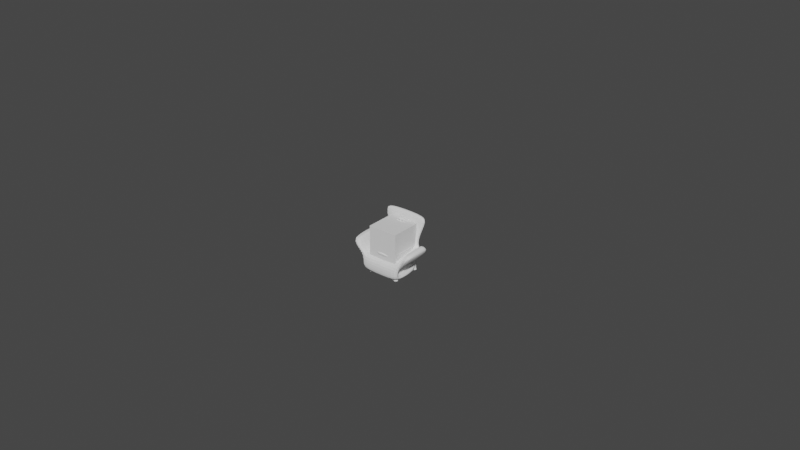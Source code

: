 # Source: Nino_ch05_chairs.blend  (saved by Blender 3.0.42; exported with 4.5.12 LTS)
import bpy
from mathutils import Matrix  # noqa: F401  (used for matrix-valued properties, if any)

bpy.ops.wm.read_factory_settings(use_empty=True)
scene = bpy.context.scene
scene.name = 'Scene'

# ---- collections
col_guides = bpy.data.collections.new('Guides'); scene.collection.children.link(col_guides)
col_deck_chair = bpy.data.collections.new('Deck Chair'); scene.collection.children.link(col_deck_chair)
col_bar_stool = bpy.data.collections.new('Bar Stool'); scene.collection.children.link(col_bar_stool)
col_coffee_chair = bpy.data.collections.new('Coffee Chair'); scene.collection.children.link(col_coffee_chair)
col_ventilated_chair = bpy.data.collections.new('Ventilated Chair'); scene.collection.children.link(col_ventilated_chair)
col_lounge_chair = bpy.data.collections.new('Lounge Chair'); scene.collection.children.link(col_lounge_chair)

# ---- node groups
ng_auto_smooth = bpy.data.node_groups.new('Auto Smooth', 'GeometryNodeTree')
_s = ng_auto_smooth.interface.new_socket(name='Geometry', in_out='OUTPUT', socket_type='NodeSocketGeometry')
_s = ng_auto_smooth.interface.new_socket(name='Geometry', in_out='INPUT', socket_type='NodeSocketGeometry')
_s = ng_auto_smooth.interface.new_socket(name='Angle', in_out='INPUT', socket_type='NodeSocketFloat')
_s.subtype = 'ANGLE'
_s.min_value = 0.0
_s.max_value = 3.142
ng_auto_smooth.is_modifier = True
_N = ng_auto_smooth.nodes; _L = ng_auto_smooth.links
n0 = _N.new('NodeGroupOutput'); n0.name = 'Group Output'; n0.location = (480, -100)
n1 = _N.new('NodeGroupInput'); n1.name = 'Group Input'; n1.location = (-420, -300)
n2 = _N.new('NodeGroupInput'); n2.name = 'Group Input.001'; n2.location = (-60, -100)
n3 = _N.new('GeometryNodeSetShadeSmooth'); n3.name = 'Set Shade Smooth'; n3.location = (120, -100)
n3.domain = 'EDGE'
n4 = _N.new('GeometryNodeSetShadeSmooth'); n4.name = 'Set Shade Smooth.001'; n4.location = (300, -100)
n5 = _N.new('GeometryNodeInputMeshEdgeAngle'); n5.name = 'Edge Angle'; n5.location = (-420, -220)
n6 = _N.new('GeometryNodeInputEdgeSmooth'); n6.name = 'Is Edge Smooth'; n6.location = (-60, -160)
n7 = _N.new('GeometryNodeInputShadeSmooth'); n7.name = 'Is Face Smooth'; n7.location = (-240, -340)
n8 = _N.new('FunctionNodeBooleanMath'); n8.name = 'Boolean Math'; n8.location = (-60, -220)
n9 = _N.new('FunctionNodeCompare'); n9.name = 'Compare'; n9.location = (-240, -180)
n9.operation = 'LESS_EQUAL'
_L.new(n5.outputs[0], n9.inputs[0])
_L.new(n4.outputs[0], n0.inputs[0])
_L.new(n1.outputs[1], n9.inputs[1])
_L.new(n9.outputs[0], n8.inputs[0])
_L.new(n7.outputs[0], n8.inputs[1])
_L.new(n2.outputs[0], n3.inputs[0])
_L.new(n6.outputs[0], n3.inputs[1])
_L.new(n3.outputs[0], n4.inputs[0])
_L.new(n8.outputs[0], n3.inputs[2])
n0.is_active_output = True

# ---- world
world_world = bpy.data.worlds.new('World'); scene.world = world_world
world_world.use_nodes = True; world_world.node_tree.nodes.clear()
_N = world_world.node_tree.nodes; _L = world_world.node_tree.links
n0 = _N.new('ShaderNodeOutputWorld'); n0.name = 'World Output'; n0.location = (300, 300)
n1 = _N.new('ShaderNodeBackground'); n1.name = 'Background'; n1.location = (10, 300)
n1.inputs[0].default_value = (0.05088, 0.05088, 0.05088, 1.0)
_L.new(n1.outputs[0], n0.inputs[0])
n0.is_active_output = True
world_world.color = (0.05088, 0.05088, 0.05088)
world_world.use_sun_shadow = False
world_world.sun_shadow_jitter_overblur = 0.0

# ---- meshes
me_cube_023 = bpy.data.meshes.new('Cube.023')
me_cube_023.from_pydata([(-0.225, -0.225, 0.0), (-0.225, -0.225, 0.7), (-0.225, 0.225, 0.0), (-0.225, 0.225, 0.7), (0.225, -0.225, 0.0), (0.225, -0.225, 0.7), (0.225, 0.225, 0.0), (0.225, 0.225, 0.7)], [], [(0, 1, 3, 2), (2, 3, 7, 6), (6, 7, 5, 4), (4, 5, 1, 0), (2, 6, 4, 0), (7, 3, 1, 5)])
_uv = me_cube_023.uv_layers.new(name='UVMap')
_uv.uv.foreach_set('vector', [0.375, 0.0, 0.625, 0.0, 0.625, 0.25, 0.375, 0.25, 0.375, 0.25, 0.625, 0.25, 0.625, 0.5, 0.375, 0.5, 0.375, 0.5, 0.625, 0.5, 0.625, 0.75, 0.375, 0.75, 0.375, 0.75, 0.625, 0.75, 0.625, 1.0, 0.375, 1.0, 0.125, 0.5, 0.375, 0.5, 0.375, 0.75, 0.125, 0.75, 0.625, 0.5, 0.875, 0.5, 0.875, 0.75, 0.625, 0.75])
me_cube_023.use_remesh_fix_poles = True
me_cube_023.use_remesh_preserve_attributes = False
me_cube_023.update()
me_cylinder_005 = bpy.data.meshes.new('Cylinder.005')
me_cylinder_005.from_pydata([(0.02, -0.03, -1.51e-09), (-0.02, -0.02001, 1.626e-09), (0.02, -0.02942, -0.005853), (-0.02, -0.01963, -0.003904), (0.02, -0.02772, -0.01148), (-0.02, -0.01849, -0.007657), (0.02, -0.02494, -0.01667), (-0.02, -0.01664, -0.01112), (0.02, -0.02121, -0.02121), (-0.02, -0.01415, -0.01415), (0.02, -0.01667, -0.02494), (-0.02, -0.01112, -0.01664), (0.02, -0.01148, -0.02772), (-0.02, -0.007658, -0.01849), (0.02, -0.005853, -0.02942), (-0.02, -0.003904, -0.01963), (0.02, 7.828e-09, -0.03), (-0.02, -5.545e-09, -0.02001), (0.02, 0.005853, -0.02942), (-0.02, 0.003904, -0.01963), (0.02, 0.01148, -0.02772), (-0.02, 0.007657, -0.01849), (0.02, 0.01667, -0.02494), (-0.02, 0.01112, -0.01664), (0.02, 0.02121, -0.02121), (-0.02, 0.01415, -0.01415), (0.02, 0.02494, -0.01667), (-0.02, 0.01664, -0.01112), (0.02, 0.02772, -0.01148), (-0.02, 0.01849, -0.007657), (0.02, 0.02942, -0.005853), (-0.02, 0.01963, -0.003904), (0.02, 0.03, 1.113e-09), (-0.02, 0.02001, 3.376e-09), (0.02, 0.02942, 0.005853), (-0.02, 0.01963, 0.003904), (0.02, 0.02772, 0.01148), (-0.02, 0.01849, 0.007657), (0.02, 0.02494, 0.01667), (-0.02, 0.01664, 0.01112), (0.02, 0.02121, 0.02121), (-0.02, 0.01415, 0.01415), (0.02, 0.01667, 0.02494), (-0.02, 0.01112, 0.01664), (0.02, 0.01148, 0.02772), (-0.02, 0.007657, 0.01849), (0.02, 0.005853, 0.02942), (-0.02, 0.003904, 0.01963), (0.02, 6.159e-09, 0.03), (-0.02, -6.659e-09, 0.02001), (0.02, -0.005853, 0.02942), (-0.02, -0.003904, 0.01963), (0.02, -0.01148, 0.02772), (-0.02, -0.007658, 0.01849), (0.02, -0.01667, 0.02494), (-0.02, -0.01112, 0.01664), (0.02, -0.02121, 0.02121), (-0.02, -0.01415, 0.01415), (0.02, -0.02494, 0.01667), (-0.02, -0.01664, 0.01112), (0.02, -0.02772, 0.01148), (-0.02, -0.01849, 0.007657), (0.02, -0.02942, 0.005853), (-0.02, -0.01963, 0.003904)], [], [(0, 1, 3, 2), (2, 3, 5, 4), (4, 5, 7, 6), (6, 7, 9, 8), (8, 9, 11, 10), (10, 11, 13, 12), (12, 13, 15, 14), (14, 15, 17, 16), (16, 17, 19, 18), (18, 19, 21, 20), (20, 21, 23, 22), (22, 23, 25, 24), (24, 25, 27, 26), (26, 27, 29, 28), (28, 29, 31, 30), (30, 31, 33, 32), (32, 33, 35, 34), (34, 35, 37, 36), (36, 37, 39, 38), (38, 39, 41, 40), (40, 41, 43, 42), (42, 43, 45, 44), (44, 45, 47, 46), (46, 47, 49, 48), (48, 49, 51, 50), (50, 51, 53, 52), (52, 53, 55, 54), (54, 55, 57, 56), (56, 57, 59, 58), (58, 59, 61, 60), (3, 1, 63, 61, 59, 57, 55, 53, 51, 49, 47, 45, 43, 41, 39, 37, 35, 33, 31, 29, 27, 25, 23, 21, 19, 17, 15, 13, 11, 9, 7, 5), (60, 61, 63, 62), (62, 63, 1, 0), (0, 2, 4, 6, 8, 10, 12, 14, 16, 18, 20, 22, 24, 26, 28, 30, 32, 34, 36, 38, 40, 42, 44, 46, 48, 50, 52, 54, 56, 58, 60, 62)])
_uv = me_cylinder_005.uv_layers.new(name='UVMap')
_uv.uv.foreach_set('vector', [1.0, 0.5, 1.0, 1.0, 0.9688, 1.0, 0.9688, 0.5, 0.9688, 0.5, 0.9688, 1.0, 0.9375, 1.0, 0.9375, 0.5, 0.9375, 0.5, 0.9375, 1.0, 0.9062, 1.0, 0.9062, 0.5, 0.9062, 0.5, 0.9062, 1.0, 0.875, 1.0, 0.875, 0.5, 0.875, 0.5, 0.875, 1.0, 0.8438, 1.0, 0.8438, 0.5, 0.8438, 0.5, 0.8438, 1.0, 0.8125, 1.0, 0.8125, 0.5, 0.8125, 0.5, 0.8125, 1.0, 0.7812, 1.0, 0.7812, 0.5, 0.7812, 0.5, 0.7812, 1.0, 0.75, 1.0, 0.75, 0.5, 0.75, 0.5, 0.75, 1.0, 0.7188, 1.0, 0.7188, 0.5, 0.7188, 0.5, 0.7188, 1.0, 0.6875, 1.0, 0.6875, 0.5, 0.6875, 0.5, 0.6875, 1.0, 0.6562, 1.0, 0.6562, 0.5, 0.6562, 0.5, 0.6562, 1.0, 0.625, 1.0, 0.625, 0.5, 0.625, 0.5, 0.625, 1.0, 0.5938, 1.0, 0.5938, 0.5, 0.5938, 0.5, 0.5938, 1.0, 0.5625, 1.0, 0.5625, 0.5, 0.5625, 0.5, 0.5625, 1.0, 0.5312, 1.0, 0.5312, 0.5, 0.5312, 0.5, 0.5312, 1.0, 0.5, 1.0, 0.5, 0.5, 0.5, 0.5, 0.5, 1.0, 0.4688, 1.0, 0.4688, 0.5, 0.4688, 0.5, 0.4688, 1.0, 0.4375, 1.0, 0.4375, 0.5, 0.4375, 0.5, 0.4375, 1.0, 0.4062, 1.0, 0.4062, 0.5, 0.4062, 0.5, 0.4062, 1.0, 0.375, 1.0, 0.375, 0.5, 0.375, 0.5, 0.375, 1.0, 0.3438, 1.0, 0.3438, 0.5, 0.3438, 0.5, 0.3438, 1.0, 0.3125, 1.0, 0.3125, 0.5, 0.3125, 0.5, 0.3125, 1.0, 0.2812, 1.0, 0.2812, 0.5, 0.2812, 0.5, 0.2812, 1.0, 0.25, 1.0, 0.25, 0.5, 0.25, 0.5, 0.25, 1.0, 0.2188, 1.0, 0.2188, 0.5, 0.2188, 0.5, 0.2188, 1.0, 0.1875, 1.0, 0.1875, 0.5, 0.1875, 0.5, 0.1875, 1.0, 0.1562, 1.0, 0.1562, 0.5, 0.1562, 0.5, 0.1562, 1.0, 0.125, 1.0, 0.125, 0.5, 0.125, 0.5, 0.125, 1.0, 0.09375, 1.0, 0.09375, 0.5, 0.09375, 0.5, 0.09375, 1.0, 0.0625, 1.0, 0.0625, 0.5, 0.2968, 0.4854, 0.25, 0.49, 0.2032, 0.4854, 0.1582, 0.4717, 0.1167, 0.4496, 0.08029, 0.4197, 0.05045, 0.3833, 0.02827, 0.3418, 0.01461, 0.2968, 0.01, 0.25, 0.01461, 0.2032, 0.02827, 0.1582, 0.05045, 0.1167, 0.08029, 0.08029, 0.1167, 0.05045, 0.1582, 0.02827, 0.2032, 0.01461, 0.25, 0.01, 0.2968, 0.01461, 0.3418, 0.02827, 0.3833, 0.05045, 0.4197, 0.08029, 0.4496, 0.1167, 0.4717, 0.1582, 0.4854, 0.2032, 0.49, 0.25, 0.4854, 0.2968, 0.4717, 0.3418, 0.4496, 0.3833, 0.4197, 0.4197, 0.3833, 0.4496, 0.3418, 0.4717, 0.0625, 0.5, 0.0625, 1.0, 0.03125, 1.0, 0.03125, 0.5, 0.03125, 0.5, 0.03125, 1.0, 0.0, 1.0, 0.0, 0.5, 0.75, 0.49, 0.7968, 0.4854, 0.8418, 0.4717, 0.8833, 0.4496, 0.9197, 0.4197, 0.9496, 0.3833, 0.9717, 0.3418, 0.9854, 0.2968, 0.99, 0.25, 0.9854, 0.2032, 0.9717, 0.1582, 0.9496, 0.1167, 0.9197, 0.08029, 0.8833, 0.05045, 0.8418, 0.02827, 0.7968, 0.01461, 0.75, 0.01, 0.7032, 0.01461, 0.6582, 0.02827, 0.6167, 0.05045, 0.5803, 0.08029, 0.5504, 0.1167, 0.5283, 0.1582, 0.5146, 0.2032, 0.51, 0.25, 0.5146, 0.2968, 0.5283, 0.3418, 0.5504, 0.3833, 0.5803, 0.4197, 0.6167, 0.4496, 0.6582, 0.4717, 0.7032, 0.4854])
me_cylinder_005.use_remesh_fix_poles = True
me_cylinder_005.use_remesh_preserve_attributes = False
me_cylinder_005.update()
me_cylinder_002 = bpy.data.meshes.new('Cylinder.002')
me_cylinder_002.from_pydata([(-0.01737, 0.02442, -3.775e-10), (-0.007366, 0.02442, 3.775e-10), (-0.01737, 0.02403, -0.003902), (-0.007366, 0.02403, -0.003902), (-0.01737, 0.02289, -0.007654), (-0.007366, 0.02289, -0.007654), (-0.01737, 0.02105, -0.01111), (-0.007366, 0.02105, -0.01111), (-0.01737, 0.01856, -0.01414), (-0.007366, 0.01856, -0.01414), (-0.01737, 0.01553, -0.01663), (-0.007366, 0.01553, -0.01663), (-0.01737, 0.01207, -0.01848), (-0.007366, 0.01207, -0.01848), (-0.01737, 0.008318, -0.01962), (-0.007366, 0.008318, -0.01962), (-0.01737, 0.004416, -0.02), (-0.007366, 0.004416, -0.02), (-0.01737, 0.0005147, -0.01962), (-0.007366, 0.0005147, -0.01962), (-0.01737, -0.003237, -0.01848), (-0.007366, -0.003237, -0.01848), (-0.01737, -0.006695, -0.01663), (-0.007366, -0.006695, -0.01663), (-0.01737, -0.009726, -0.01414), (-0.007366, -0.009726, -0.01414), (-0.01737, -0.01221, -0.01111), (-0.007366, -0.01221, -0.01111), (-0.01737, -0.01406, -0.007654), (-0.007366, -0.01406, -0.007654), (-0.01737, -0.0152, -0.003902), (-0.007366, -0.0152, -0.003902), (-0.01737, -0.01558, 1.371e-09), (-0.007366, -0.01558, 2.126e-09), (-0.01737, -0.0152, 0.003902), (-0.007366, -0.0152, 0.003902), (-0.01737, -0.01406, 0.007654), (-0.007366, -0.01406, 0.007654), (-0.01737, -0.01221, 0.01111), (-0.007366, -0.01221, 0.01111), (-0.01737, -0.009726, 0.01414), (-0.007366, -0.009726, 0.01414), (-0.01737, -0.006695, 0.01663), (-0.007366, -0.006695, 0.01663), (-0.01737, -0.003237, 0.01848), (-0.007366, -0.003237, 0.01848), (-0.01737, 0.0005147, 0.01962), (-0.007366, 0.0005147, 0.01962), (-0.01737, 0.004416, 0.02), (-0.007366, 0.004416, 0.02), (-0.01737, 0.008318, 0.01962), (-0.007366, 0.008318, 0.01962), (-0.01737, 0.01207, 0.01848), (-0.007366, 0.01207, 0.01848), (-0.01737, 0.01553, 0.01663), (-0.007366, 0.01553, 0.01663), (-0.01737, 0.01856, 0.01414), (-0.007366, 0.01856, 0.01414), (-0.01737, 0.02105, 0.01111), (-0.007366, 0.02105, 0.01111), (-0.01737, 0.02289, 0.007654), (-0.007366, 0.02289, 0.007654), (-0.01737, 0.02403, 0.003902), (-0.007366, 0.02403, 0.003902)], [], [(0, 1, 3, 2), (2, 3, 5, 4), (4, 5, 7, 6), (6, 7, 9, 8), (8, 9, 11, 10), (10, 11, 13, 12), (12, 13, 15, 14), (14, 15, 17, 16), (16, 17, 19, 18), (18, 19, 21, 20), (20, 21, 23, 22), (22, 23, 25, 24), (24, 25, 27, 26), (26, 27, 29, 28), (28, 29, 31, 30), (30, 31, 33, 32), (32, 33, 35, 34), (34, 35, 37, 36), (36, 37, 39, 38), (38, 39, 41, 40), (40, 41, 43, 42), (42, 43, 45, 44), (44, 45, 47, 46), (46, 47, 49, 48), (48, 49, 51, 50), (50, 51, 53, 52), (52, 53, 55, 54), (54, 55, 57, 56), (56, 57, 59, 58), (58, 59, 61, 60), (60, 61, 63, 62), (62, 63, 1, 0)])
_uv = me_cylinder_002.uv_layers.new(name='UVMap')
_uv.uv.foreach_set('vector', [1.0, 0.0, 1.0, 1.0, 0.9688, 1.0, 0.9688, 0.0, 0.9688, 0.0, 0.9688, 1.0, 0.9375, 1.0, 0.9375, 0.0, 0.9375, 0.0, 0.9375, 1.0, 0.9062, 1.0, 0.9062, 0.0, 0.9062, 0.0, 0.9062, 1.0, 0.875, 1.0, 0.875, 0.0, 0.875, 0.0, 0.875, 1.0, 0.8438, 1.0, 0.8438, 0.0, 0.8438, 0.0, 0.8438, 1.0, 0.8125, 1.0, 0.8125, 0.0, 0.8125, 0.0, 0.8125, 1.0, 0.7812, 1.0, 0.7812, 0.0, 0.7812, 0.0, 0.7812, 1.0, 0.75, 1.0, 0.75, 0.0, 0.75, 0.0, 0.75, 1.0, 0.7188, 1.0, 0.7188, 0.0, 0.7188, 0.0, 0.7188, 1.0, 0.6875, 1.0, 0.6875, 0.0, 0.6875, 0.0, 0.6875, 1.0, 0.6562, 1.0, 0.6562, 0.0, 0.6562, 0.0, 0.6562, 1.0, 0.625, 1.0, 0.625, 0.0, 0.625, 0.0, 0.625, 1.0, 0.5938, 1.0, 0.5938, 0.0, 0.5938, 0.0, 0.5938, 1.0, 0.5625, 1.0, 0.5625, 0.0, 0.5625, 0.0, 0.5625, 1.0, 0.5312, 1.0, 0.5312, 0.0, 0.5312, 0.0, 0.5312, 1.0, 0.5, 1.0, 0.5, 0.0, 0.5, 0.0, 0.5, 1.0, 0.4688, 1.0, 0.4688, 0.0, 0.4688, 0.0, 0.4688, 1.0, 0.4375, 1.0, 0.4375, 0.0, 0.4375, 0.0, 0.4375, 1.0, 0.4062, 1.0, 0.4062, 0.0, 0.4062, 0.0, 0.4062, 1.0, 0.375, 1.0, 0.375, 0.0, 0.375, 0.0, 0.375, 1.0, 0.3438, 1.0, 0.3438, 0.0, 0.3438, 0.0, 0.3438, 1.0, 0.3125, 1.0, 0.3125, 0.0, 0.3125, 0.0, 0.3125, 1.0, 0.2812, 1.0, 0.2812, 0.0, 0.2812, 0.0, 0.2812, 1.0, 0.25, 1.0, 0.25, 0.0, 0.25, 0.0, 0.25, 1.0, 0.2188, 1.0, 0.2188, 0.0, 0.2188, 0.0, 0.2188, 1.0, 0.1875, 1.0, 0.1875, 0.0, 0.1875, 0.0, 0.1875, 1.0, 0.1562, 1.0, 0.1562, 0.0, 0.1562, 0.0, 0.1562, 1.0, 0.125, 1.0, 0.125, 0.0, 0.125, 0.0, 0.125, 1.0, 0.09375, 1.0, 0.09375, 0.0, 0.09375, 0.0, 0.09375, 1.0, 0.0625, 1.0, 0.0625, 0.0, 0.0625, 0.0, 0.0625, 1.0, 0.03125, 1.0, 0.03125, 0.0, 0.03125, 0.0, 0.03125, 1.0, 0.0, 1.0, 0.0, 0.0])
me_cylinder_002.use_remesh_fix_poles = True
me_cylinder_002.use_remesh_preserve_attributes = False
me_cylinder_002.update()
me_cylinder_004 = bpy.data.meshes.new('Cylinder.004')
me_cylinder_004.from_pydata([(-0.005, 0.02, 2.186e-10), (0.005, 0.02, -2.186e-10), (-0.005, 0.01962, -0.003902), (0.005, 0.01962, -0.003902), (-0.005, 0.01848, -0.007654), (0.005, 0.01848, -0.007654), (-0.005, 0.01663, -0.01111), (0.005, 0.01663, -0.01111), (-0.005, 0.01414, -0.01414), (0.005, 0.01414, -0.01414), (-0.005, 0.01111, -0.01663), (0.005, 0.01111, -0.01663), (-0.005, 0.007654, -0.01848), (0.005, 0.007654, -0.01848), (-0.005, 0.003902, -0.01962), (0.005, 0.003902, -0.01962), (-0.005, -8.742e-10, -0.02), (0.005, -8.742e-10, -0.02), (-0.005, -0.003902, -0.01962), (0.005, -0.003902, -0.01962), (-0.005, -0.007654, -0.01848), (0.005, -0.007654, -0.01848), (-0.005, -0.01111, -0.01663), (0.005, -0.01111, -0.01663), (-0.005, -0.01414, -0.01414), (0.005, -0.01414, -0.01414), (-0.005, -0.01663, -0.01111), (0.005, -0.01663, -0.01111), (-0.005, -0.01848, -0.007654), (0.005, -0.01848, -0.007654), (-0.005, -0.01962, -0.003902), (0.005, -0.01962, -0.003902), (-0.005, -0.02, 1.967e-09), (0.005, -0.02, 1.53e-09), (-0.005, -0.01962, 0.003902), (0.005, -0.01962, 0.003902), (-0.005, -0.01848, 0.007654), (0.005, -0.01848, 0.007654), (-0.005, -0.01663, 0.01111), (0.005, -0.01663, 0.01111), (-0.005, -0.01414, 0.01414), (0.005, -0.01414, 0.01414), (-0.005, -0.01111, 0.01663), (0.005, -0.01111, 0.01663), (-0.005, -0.007654, 0.01848), (0.005, -0.007654, 0.01848), (-0.005, -0.003902, 0.01962), (0.005, -0.003902, 0.01962), (-0.005, 2.385e-10, 0.02), (0.005, 2.385e-10, 0.02), (-0.005, 0.003902, 0.01962), (0.005, 0.003902, 0.01962), (-0.005, 0.007654, 0.01848), (0.005, 0.007654, 0.01848), (-0.005, 0.01111, 0.01663), (0.005, 0.01111, 0.01663), (-0.005, 0.01414, 0.01414), (0.005, 0.01414, 0.01414), (-0.005, 0.01663, 0.01111), (0.005, 0.01663, 0.01111), (-0.005, 0.01848, 0.007654), (0.005, 0.01848, 0.007654), (-0.005, 0.01962, 0.003902), (0.005, 0.01962, 0.003902)], [], [(0, 1, 3, 2), (2, 3, 5, 4), (4, 5, 7, 6), (6, 7, 9, 8), (8, 9, 11, 10), (10, 11, 13, 12), (12, 13, 15, 14), (14, 15, 17, 16), (16, 17, 19, 18), (18, 19, 21, 20), (20, 21, 23, 22), (22, 23, 25, 24), (24, 25, 27, 26), (26, 27, 29, 28), (28, 29, 31, 30), (30, 31, 33, 32), (32, 33, 35, 34), (34, 35, 37, 36), (36, 37, 39, 38), (38, 39, 41, 40), (40, 41, 43, 42), (42, 43, 45, 44), (44, 45, 47, 46), (46, 47, 49, 48), (48, 49, 51, 50), (50, 51, 53, 52), (52, 53, 55, 54), (54, 55, 57, 56), (56, 57, 59, 58), (58, 59, 61, 60), (60, 61, 63, 62), (62, 63, 1, 0)])
_uv = me_cylinder_004.uv_layers.new(name='UVMap')
_uv.uv.foreach_set('vector', [1.0, 0.0, 1.0, 1.0, 0.9688, 1.0, 0.9688, 0.0, 0.9688, 0.0, 0.9688, 1.0, 0.9375, 1.0, 0.9375, 0.0, 0.9375, 0.0, 0.9375, 1.0, 0.9062, 1.0, 0.9062, 0.0, 0.9062, 0.0, 0.9062, 1.0, 0.875, 1.0, 0.875, 0.0, 0.875, 0.0, 0.875, 1.0, 0.8438, 1.0, 0.8438, 0.0, 0.8438, 0.0, 0.8438, 1.0, 0.8125, 1.0, 0.8125, 0.0, 0.8125, 0.0, 0.8125, 1.0, 0.7812, 1.0, 0.7812, 0.0, 0.7812, 0.0, 0.7812, 1.0, 0.75, 1.0, 0.75, 0.0, 0.75, 0.0, 0.75, 1.0, 0.7188, 1.0, 0.7188, 0.0, 0.7188, 0.0, 0.7188, 1.0, 0.6875, 1.0, 0.6875, 0.0, 0.6875, 0.0, 0.6875, 1.0, 0.6562, 1.0, 0.6562, 0.0, 0.6562, 0.0, 0.6562, 1.0, 0.625, 1.0, 0.625, 0.0, 0.625, 0.0, 0.625, 1.0, 0.5938, 1.0, 0.5938, 0.0, 0.5938, 0.0, 0.5938, 1.0, 0.5625, 1.0, 0.5625, 0.0, 0.5625, 0.0, 0.5625, 1.0, 0.5312, 1.0, 0.5312, 0.0, 0.5312, 0.0, 0.5312, 1.0, 0.5, 1.0, 0.5, 0.0, 0.5, 0.0, 0.5, 1.0, 0.4688, 1.0, 0.4688, 0.0, 0.4688, 0.0, 0.4688, 1.0, 0.4375, 1.0, 0.4375, 0.0, 0.4375, 0.0, 0.4375, 1.0, 0.4062, 1.0, 0.4062, 0.0, 0.4062, 0.0, 0.4062, 1.0, 0.375, 1.0, 0.375, 0.0, 0.375, 0.0, 0.375, 1.0, 0.3438, 1.0, 0.3438, 0.0, 0.3438, 0.0, 0.3438, 1.0, 0.3125, 1.0, 0.3125, 0.0, 0.3125, 0.0, 0.3125, 1.0, 0.2812, 1.0, 0.2812, 0.0, 0.2812, 0.0, 0.2812, 1.0, 0.25, 1.0, 0.25, 0.0, 0.25, 0.0, 0.25, 1.0, 0.2188, 1.0, 0.2188, 0.0, 0.2188, 0.0, 0.2188, 1.0, 0.1875, 1.0, 0.1875, 0.0, 0.1875, 0.0, 0.1875, 1.0, 0.1562, 1.0, 0.1562, 0.0, 0.1562, 0.0, 0.1562, 1.0, 0.125, 1.0, 0.125, 0.0, 0.125, 0.0, 0.125, 1.0, 0.09375, 1.0, 0.09375, 0.0, 0.09375, 0.0, 0.09375, 1.0, 0.0625, 1.0, 0.0625, 0.0, 0.0625, 0.0, 0.0625, 1.0, 0.03125, 1.0, 0.03125, 0.0, 0.03125, 0.0, 0.03125, 1.0, 0.0, 1.0, 0.0, 0.0])
me_cylinder_004.use_remesh_fix_poles = True
me_cylinder_004.use_remesh_preserve_attributes = False
me_cylinder_004.update()
me_plane = bpy.data.meshes.new('Plane')
me_plane.from_pydata([(8.882e-16, -0.0075, 0.06851), (1.043e-08, -0.0075, 0.0003817), (8.882e-16, 0.0075, 0.06851), (1.043e-08, 0.0075, 0.0003817)], [], [(0, 1, 3, 2)])
me_plane.polygons.foreach_set('use_smooth', [True] * 1)
_uv = me_plane.uv_layers.new(name='UVMap')
_uv.uv.foreach_set('vector', [0.0, 0.0, 1.0, 0.0, 1.0, 1.0, 0.0, 1.0])
me_plane.use_remesh_fix_poles = True
me_plane.use_remesh_preserve_attributes = False
me_plane.update()
me_plane_001 = bpy.data.meshes.new('Plane.001')
me_plane_001.from_pydata([(-3.725e-08, -0.12, 0.0), (0.1139, -0.12, -0.01718), (-3.725e-08, 0.12, 0.0), (0.1139, 0.12, -0.01718), (0.08576, -0.12, 0.0), (0.08576, 0.12, 0.0), (0.085, 0.1579, 0.07264), (0.1168, 0.1579, 0.2426), (0.0, 0.1579, 0.07264), (0.0, 0.1579, 0.2776)], [], [(4, 1, 3, 5), (0, 4, 5, 2), (8, 6, 7, 9)])
_uv = me_plane_001.uv_layers.new(name='UVMap')
_uv.uv.foreach_set('vector', [0.5, 0.0, 1.0, 0.0, 1.0, 1.0, 0.5, 1.0, 0.0, 0.0, 0.5, 0.0, 0.5, 1.0, 0.0, 1.0, 0.5, 0.0, 1.0, 0.0, 1.0, 1.0, 0.5, 1.0])
me_plane_001.use_remesh_fix_poles = True
me_plane_001.use_remesh_preserve_attributes = False
me_plane_001.update()
me_beziercurve_001 = bpy.data.meshes.new('BezierCurve.001')
me_beziercurve_001.from_pydata([(0.22, 0.2208, 0.009616), (0.2223, 0.2184, 0.008298), (0.2194, 0.2221, 0.006146), (0.2216, 0.2198, 0.004827), (0.22, -0.2208, 0.009616), (0.2223, -0.2184, 0.008298), (0.2194, -0.2221, 0.006146), (0.2216, -0.2198, 0.004827), (-0.22, -0.2208, 0.009616), (-0.2223, -0.2184, 0.008298), (-0.2194, -0.2221, 0.006146), (-0.2216, -0.2198, 0.004827), (-0.22, 0.2208, 0.009616), (-0.2223, 0.2184, 0.008298), (-0.2194, 0.2221, 0.006146), (-0.2216, 0.2198, 0.004827)], [], [(1, 3, 2, 0), (4, 6, 7, 5), (9, 11, 10, 8), (12, 14, 15, 13)])
me_beziercurve_001.polygons.foreach_set('use_smooth', [True] * 4)
_uv = me_beziercurve_001.uv_layers.new(name='UVMap')
_uv.uv.foreach_set('vector', [1.0, 0.5833, 1.0, 0.5, 1.0, 0.5833, 1.0, 0.6667, 1.0, 0.6667, 1.0, 0.5833, 1.0, 0.5, 1.0, 0.5833, 1.0, 0.5833, 1.0, 0.5, 1.0, 0.5833, 1.0, 0.6667, 1.0, 0.6667, 1.0, 0.5833, 1.0, 0.5, 1.0, 0.5833])
me_beziercurve_001.use_remesh_fix_poles = True
me_beziercurve_001.use_remesh_preserve_attributes = False
me_beziercurve_001.update()
me_cylinder = bpy.data.meshes.new('Cylinder')
me_cylinder.from_pydata([(0.009067, -0.005342, 0.01221), (-0.0005751, -0.005666, -0.0003207), (0.01056, -0.005698, 0.01099), (0.0001721, -0.005844, -0.0009296), (0.012, -0.005691, 0.009655), (0.0008907, -0.005841, -0.001596), (0.01332, -0.005324, 0.008258), (0.001553, -0.005657, -0.002295), (0.01448, -0.004608, 0.006849), (0.002133, -0.0053, -0.002999), (0.01544, -0.003573, 0.005484), (0.00261, -0.004782, -0.003682), (0.01614, -0.002257, 0.004215), (0.002964, -0.004124, -0.004316), (0.01658, -0.0007112, 0.003091), (0.003182, -0.003351, -0.004878), (0.01673, 0.001005, 0.002155), (0.003255, -0.002493, -0.005347), (0.01658, 0.002825, 0.001442), (0.003182, -0.001583, -0.005703), (0.01614, 0.00468, 0.0009808), (0.002964, -0.0006556, -0.005934), (0.01544, 0.006498, 0.0007885), (0.00261, 0.0002533, -0.00603), (0.01448, 0.008209, 0.0008726), (0.002133, 0.001109, -0.005988), (0.01332, 0.009748, 0.00123), (0.001553, 0.001878, -0.005809), (0.012, 0.01105, 0.001846), (0.0008907, 0.002532, -0.005501), (0.01056, 0.01208, 0.002699), (0.0001721, 0.003045, -0.005075), (0.009067, 0.01278, 0.003754), (-0.0005751, 0.003397, -0.004547), (0.007572, 0.01314, 0.004972), (-0.001322, 0.003575, -0.003938), (0.006135, 0.01313, 0.006305), (-0.002041, 0.003571, -0.003271), (0.004811, 0.01277, 0.007703), (-0.002703, 0.003388, -0.002572), (0.00365, 0.01205, 0.009111), (-0.003283, 0.00303, -0.001868), (0.002697, 0.01102, 0.01048), (-0.00376, 0.002512, -0.001186), (0.001989, 0.009699, 0.01175), (-0.004114, 0.001854, -0.0005513), (0.001553, 0.008154, 0.01287), (-0.004332, 0.001081, 1.082e-05), (0.001406, 0.006438, 0.01381), (-0.004405, 0.0002234, 0.000479), (0.001553, 0.004617, 0.01452), (-0.004332, -0.0006868, 0.0008353), (0.001989, 0.002763, 0.01498), (-0.004114, -0.001614, 0.001066), (0.002697, 0.0009448, 0.01517), (-0.00376, -0.002523, 0.001162), (0.00365, -0.0007664, 0.01509), (-0.003283, -0.003379, 0.00112), (0.004811, -0.002305, 0.01473), (-0.002703, -0.004148, 0.0009415), (0.006135, -0.003612, 0.01411), (-0.002041, -0.004802, 0.0006331), (0.007572, -0.004638, 0.01326), (-0.001322, -0.005314, 0.000207)], [], [(0, 1, 3, 2), (2, 3, 5, 4), (4, 5, 7, 6), (6, 7, 9, 8), (8, 9, 11, 10), (10, 11, 13, 12), (12, 13, 15, 14), (14, 15, 17, 16), (16, 17, 19, 18), (18, 19, 21, 20), (20, 21, 23, 22), (22, 23, 25, 24), (24, 25, 27, 26), (26, 27, 29, 28), (28, 29, 31, 30), (30, 31, 33, 32), (32, 33, 35, 34), (34, 35, 37, 36), (36, 37, 39, 38), (38, 39, 41, 40), (40, 41, 43, 42), (42, 43, 45, 44), (44, 45, 47, 46), (46, 47, 49, 48), (48, 49, 51, 50), (50, 51, 53, 52), (52, 53, 55, 54), (54, 55, 57, 56), (56, 57, 59, 58), (58, 59, 61, 60), (3, 1, 63, 61, 59, 57, 55, 53, 51, 49, 47, 45, 43, 41, 39, 37, 35, 33, 31, 29, 27, 25, 23, 21, 19, 17, 15, 13, 11, 9, 7, 5), (60, 61, 63, 62), (62, 63, 1, 0), (0, 2, 4, 6, 8, 10, 12, 14, 16, 18, 20, 22, 24, 26, 28, 30, 32, 34, 36, 38, 40, 42, 44, 46, 48, 50, 52, 54, 56, 58, 60, 62)])
_uv = me_cylinder.uv_layers.new(name='UVMap')
_uv.uv.foreach_set('vector', [1.0, 0.5, 1.0, 1.0, 0.9688, 1.0, 0.9688, 0.5, 0.9688, 0.5, 0.9688, 1.0, 0.9375, 1.0, 0.9375, 0.5, 0.9375, 0.5, 0.9375, 1.0, 0.9062, 1.0, 0.9062, 0.5, 0.9062, 0.5, 0.9062, 1.0, 0.875, 1.0, 0.875, 0.5, 0.875, 0.5, 0.875, 1.0, 0.8438, 1.0, 0.8438, 0.5, 0.8438, 0.5, 0.8438, 1.0, 0.8125, 1.0, 0.8125, 0.5, 0.8125, 0.5, 0.8125, 1.0, 0.7812, 1.0, 0.7812, 0.5, 0.7812, 0.5, 0.7812, 1.0, 0.75, 1.0, 0.75, 0.5, 0.75, 0.5, 0.75, 1.0, 0.7188, 1.0, 0.7188, 0.5, 0.7188, 0.5, 0.7188, 1.0, 0.6875, 1.0, 0.6875, 0.5, 0.6875, 0.5, 0.6875, 1.0, 0.6562, 1.0, 0.6562, 0.5, 0.6562, 0.5, 0.6562, 1.0, 0.625, 1.0, 0.625, 0.5, 0.625, 0.5, 0.625, 1.0, 0.5938, 1.0, 0.5938, 0.5, 0.5938, 0.5, 0.5938, 1.0, 0.5625, 1.0, 0.5625, 0.5, 0.5625, 0.5, 0.5625, 1.0, 0.5312, 1.0, 0.5312, 0.5, 0.5312, 0.5, 0.5312, 1.0, 0.5, 1.0, 0.5, 0.5, 0.5, 0.5, 0.5, 1.0, 0.4688, 1.0, 0.4688, 0.5, 0.4688, 0.5, 0.4688, 1.0, 0.4375, 1.0, 0.4375, 0.5, 0.4375, 0.5, 0.4375, 1.0, 0.4062, 1.0, 0.4062, 0.5, 0.4062, 0.5, 0.4062, 1.0, 0.375, 1.0, 0.375, 0.5, 0.375, 0.5, 0.375, 1.0, 0.3438, 1.0, 0.3438, 0.5, 0.3438, 0.5, 0.3438, 1.0, 0.3125, 1.0, 0.3125, 0.5, 0.3125, 0.5, 0.3125, 1.0, 0.2812, 1.0, 0.2812, 0.5, 0.2812, 0.5, 0.2812, 1.0, 0.25, 1.0, 0.25, 0.5, 0.25, 0.5, 0.25, 1.0, 0.2188, 1.0, 0.2188, 0.5, 0.2188, 0.5, 0.2188, 1.0, 0.1875, 1.0, 0.1875, 0.5, 0.1875, 0.5, 0.1875, 1.0, 0.1562, 1.0, 0.1562, 0.5, 0.1562, 0.5, 0.1562, 1.0, 0.125, 1.0, 0.125, 0.5, 0.125, 0.5, 0.125, 1.0, 0.09375, 1.0, 0.09375, 0.5, 0.09375, 0.5, 0.09375, 1.0, 0.0625, 1.0, 0.0625, 0.5, 0.2968, 0.4854, 0.25, 0.49, 0.2032, 0.4854, 0.1582, 0.4717, 0.1167, 0.4496, 0.08029, 0.4197, 0.05045, 0.3833, 0.02827, 0.3418, 0.01461, 0.2968, 0.01, 0.25, 0.01461, 0.2032, 0.02827, 0.1582, 0.05045, 0.1167, 0.08029, 0.08029, 0.1167, 0.05045, 0.1582, 0.02827, 0.2032, 0.01461, 0.25, 0.01, 0.2968, 0.01461, 0.3418, 0.02827, 0.3833, 0.05045, 0.4197, 0.08029, 0.4496, 0.1167, 0.4717, 0.1582, 0.4854, 0.2032, 0.49, 0.25, 0.4854, 0.2968, 0.4717, 0.3418, 0.4496, 0.3833, 0.4197, 0.4197, 0.3833, 0.4496, 0.3418, 0.4717, 0.0625, 0.5, 0.0625, 1.0, 0.03125, 1.0, 0.03125, 0.5, 0.03125, 0.5, 0.03125, 1.0, 0.0, 1.0, 0.0, 0.5, 0.75, 0.49, 0.7968, 0.4854, 0.8418, 0.4717, 0.8833, 0.4496, 0.9197, 0.4197, 0.9496, 0.3833, 0.9717, 0.3418, 0.9854, 0.2968, 0.99, 0.25, 0.9854, 0.2032, 0.9717, 0.1582, 0.9496, 0.1167, 0.9197, 0.08029, 0.8833, 0.05045, 0.8418, 0.02827, 0.7968, 0.01461, 0.75, 0.01, 0.7032, 0.01461, 0.6582, 0.02827, 0.6167, 0.05045, 0.5803, 0.08029, 0.5504, 0.1167, 0.5283, 0.1582, 0.5146, 0.2032, 0.51, 0.25, 0.5146, 0.2968, 0.5283, 0.3418, 0.5504, 0.3833, 0.5803, 0.4197, 0.6167, 0.4496, 0.6582, 0.4717, 0.7032, 0.4854])
me_cylinder.use_remesh_fix_poles = True
me_cylinder.use_remesh_preserve_attributes = False
me_cylinder.update()
me_cube = bpy.data.meshes.new('Cube')
me_cube.from_pydata([(0.2054, -0.2064, 0.1333), (0.2054, -0.2064, 0.2322), (0.2054, 0.2247, 0.1333), (0.2054, 0.2247, 0.2322), (0.2054, 0.2062, 0.2175), (0.2054, 0.1533, 0.2289), (0.2054, 0.2695, 0.513), (0.2054, 0.2166, 0.5243), (0.0, 0.2695, 0.513), (0.0, 0.2166, 0.5243), (0.0, 0.2062, 0.2175), (0.0, 0.1533, 0.2289), (0.0, 0.2247, 0.1333), (0.0, 0.2247, 0.2322), (0.0, -0.2064, 0.1333), (0.0, -0.2064, 0.2322), (0.1771, -0.1658, 0.2306), (0.1771, -0.1354, 0.3924), (0.1771, 0.1502, 0.2243), (0.1771, 0.1805, 0.3862), (0.2013, -0.1658, 0.2306), (0.2013, -0.1354, 0.3924), (0.2013, 0.1502, 0.2243), (0.2013, 0.1805, 0.3862), (0.1771, -0.1393, 0.3728), (0.1771, 0.1766, 0.3666), (0.2013, 0.1766, 0.3666), (0.2013, -0.1393, 0.3728), (0.2307, 0.1805, 0.3862), (0.2307, -0.1354, 0.3924), (0.2307, 0.1766, 0.3666), (0.2307, -0.1393, 0.3728), (0.1425, 0.2166, 0.5243), (0.1425, 0.2062, 0.2175), (0.1425, 0.2695, 0.513), (0.1425, 0.1533, 0.2289), (0.2054, 0.2262, 0.311), (0.2054, 0.1734, 0.3223), (0.0, 0.1734, 0.3223), (0.0, 0.2262, 0.311), (0.1425, 0.1734, 0.3223), (0.1425, 0.2262, 0.311), (0.2054, 0.249, 0.4173), (0.2054, 0.1961, 0.4286), (0.0, 0.1961, 0.4286), (0.0, 0.249, 0.4173), (0.1425, 0.1961, 0.4286), (0.1425, 0.249, 0.4173), (0.2054, -0.06085, 0.1333), (0.2054, -0.06085, 0.2322), (0.0, -0.06085, 0.2322), (0.0, -0.06085, 0.1333), (0.2054, 0.08193, 0.1333), (0.2054, 0.08193, 0.2322), (0.0, 0.08193, 0.2322), (0.0, 0.08193, 0.1333), (0.1771, -0.1289, 0.2299), (0.1771, -0.09855, 0.3917), (0.2013, -0.1289, 0.2299), (0.2013, -0.09855, 0.3917), (0.2013, -0.1024, 0.3721), (0.1771, -0.1024, 0.3721), (0.2307, -0.09855, 0.3917), (0.2307, -0.1024, 0.3721), (0.1771, 0.1426, 0.3869), (0.2013, 0.1122, 0.2251), (0.1771, 0.1387, 0.3673), (0.1771, 0.1122, 0.2251), (0.2013, 0.1426, 0.3869), (0.2013, 0.1387, 0.3673), (0.2307, 0.1426, 0.3869), (0.2307, 0.1387, 0.3673), (0.2054, 0.2247, 0.1639), (0.2054, -0.2064, 0.1639), (0.0, -0.2064, 0.1639), (0.0, 0.2247, 0.1639), (0.2054, -0.06085, 0.1639), (0.2054, 0.08193, 0.1639), (0.2054, 0.2247, 0.198), (0.2054, -0.2064, 0.198), (0.0, -0.2064, 0.198), (0.0, 0.2247, 0.198), (0.2054, -0.06085, 0.198), (0.2054, 0.08193, 0.198), (0.1771, 0.1555, 0.2544), (0.2013, 0.1555, 0.2544), (0.2013, -0.1604, 0.2607), (0.1771, -0.1604, 0.2607), (0.1771, -0.1235, 0.2599), (0.2013, -0.1235, 0.2599), (0.2013, 0.1176, 0.2552), (0.1771, 0.1176, 0.2552), (0.1771, -0.1416, 0.3613), (0.1771, 0.1743, 0.3551), (0.2013, 0.1743, 0.3551), (0.2013, -0.1416, 0.3613), (0.1771, -0.1047, 0.3606), (0.2013, -0.1047, 0.3606), (0.2013, 0.1364, 0.3558), (0.1771, 0.1364, 0.3558)], [], [(81, 13, 3, 78), (82, 49, 1, 79), (51, 48, 0, 14), (34, 32, 7, 6), (36, 37, 5, 4), (41, 36, 4, 33), (40, 38, 11, 35), (33, 35, 11, 10), (49, 50, 15, 1), (79, 1, 15, 80), (66, 64, 19, 25), (25, 19, 23, 26), (26, 23, 28, 30), (27, 21, 17, 24), (56, 58, 20, 16), (59, 57, 17, 21), (95, 27, 24, 92), (97, 60, 27, 95), (93, 25, 26, 94), (99, 66, 25, 93), (63, 62, 29, 31), (59, 21, 29, 62), (69, 26, 30, 71), (21, 27, 31, 29), (4, 5, 35, 33), (37, 40, 35, 5), (39, 41, 33, 10), (8, 9, 32, 34), (45, 47, 41, 39), (43, 46, 40, 37), (46, 44, 38, 40), (47, 42, 36, 41), (42, 43, 37, 36), (6, 7, 43, 42), (34, 6, 42, 47), (32, 9, 44, 46), (7, 32, 46, 43), (8, 34, 47, 45), (53, 54, 50, 49), (55, 52, 48, 51), (83, 53, 49, 82), (78, 3, 53, 83), (12, 2, 52, 55), (3, 13, 54, 53), (27, 60, 63, 31), (68, 59, 62, 70), (71, 70, 62, 63), (92, 24, 61, 96), (98, 69, 60, 97), (68, 64, 57, 59), (67, 65, 58, 56), (24, 17, 57, 61), (18, 22, 65, 67), (23, 19, 64, 68), (94, 26, 69, 98), (30, 28, 70, 71), (23, 68, 70, 28), (60, 69, 71, 63), (96, 61, 66, 99), (61, 57, 64, 66), (2, 72, 77, 52), (52, 77, 76, 48), (0, 73, 74, 14), (48, 76, 73, 0), (12, 75, 72, 2), (72, 78, 83, 77), (77, 83, 82, 76), (73, 79, 80, 74), (76, 82, 79, 73), (75, 81, 78, 72), (56, 88, 91, 67), (22, 85, 90, 65), (65, 90, 89, 58), (16, 87, 88, 56), (67, 91, 84, 18), (18, 84, 85, 22), (58, 89, 86, 20), (20, 86, 87, 16), (88, 96, 99, 91), (85, 94, 98, 90), (90, 98, 97, 89), (87, 92, 96, 88), (91, 99, 93, 84), (84, 93, 94, 85), (89, 97, 95, 86), (86, 95, 92, 87)])
_uv = me_cube.uv_layers.new(name='UVMap')
_uv.uv.foreach_set('vector', [0.5384, 0.375, 0.625, 0.375, 0.625, 0.5, 0.5384, 0.5, 0.5384, 0.6656, 0.625, 0.6656, 0.625, 0.75, 0.5384, 0.75, 0.25, 0.6656, 0.375, 0.6656, 0.375, 0.75, 0.25, 0.75, 0.375, 0.4617, 0.625, 0.4617, 0.625, 0.5, 0.375, 0.5, 0.375, 0.6709, 0.625, 0.6709, 0.625, 0.75, 0.375, 0.75, 0.3367, 0.6709, 0.375, 0.6709, 0.375, 0.75, 0.3367, 0.75, 0.6633, 0.6709, 0.75, 0.6709, 0.75, 0.75, 0.6633, 0.75, 0.375, 0.7883, 0.625, 0.7883, 0.625, 0.875, 0.375, 0.875, 0.625, 0.6656, 0.75, 0.6656, 0.75, 0.75, 0.625, 0.75, 0.5384, 0.75, 0.625, 0.75, 0.625, 0.875, 0.5384, 0.875, 0.5929, 0.22, 0.625, 0.22, 0.625, 0.25, 0.5929, 0.25, 0.5929, 0.25, 0.625, 0.25, 0.625, 0.5, 0.5929, 0.5, 0.5929, 0.5, 0.625, 0.5, 0.625, 0.5, 0.5929, 0.5, 0.5929, 0.75, 0.625, 0.75, 0.625, 1.0, 0.5929, 1.0, 0.125, 0.7208, 0.375, 0.7208, 0.375, 0.75, 0.125, 0.75, 0.625, 0.7208, 0.875, 0.7208, 0.875, 0.75, 0.625, 0.75, 0.5742, 0.75, 0.5929, 0.75, 0.5929, 1.0, 0.5742, 1.0, 0.5742, 0.7208, 0.5929, 0.7208, 0.5929, 0.75, 0.5742, 0.75, 0.5742, 0.25, 0.5929, 0.25, 0.5929, 0.5, 0.5742, 0.5, 0.5742, 0.22, 0.5929, 0.22, 0.5929, 0.25, 0.5742, 0.25, 0.5929, 0.7208, 0.625, 0.7208, 0.625, 0.75, 0.5929, 0.75, 0.625, 0.7208, 0.625, 0.75, 0.625, 0.75, 0.625, 0.7208, 0.5929, 0.53, 0.5929, 0.5, 0.5929, 0.5, 0.5929, 0.53, 0.625, 0.75, 0.5929, 0.75, 0.5929, 0.75, 0.625, 0.75, 0.375, 0.75, 0.625, 0.75, 0.625, 0.7883, 0.375, 0.7883, 0.625, 0.6709, 0.6633, 0.6709, 0.6633, 0.75, 0.625, 0.75, 0.25, 0.6709, 0.3367, 0.6709, 0.3367, 0.75, 0.25, 0.75, 0.375, 0.375, 0.625, 0.375, 0.625, 0.4617, 0.375, 0.4617, 0.25, 0.581, 0.3367, 0.581, 0.3367, 0.6709, 0.25, 0.6709, 0.625, 0.581, 0.6633, 0.581, 0.6633, 0.6709, 0.625, 0.6709, 0.6633, 0.581, 0.75, 0.581, 0.75, 0.6709, 0.6633, 0.6709, 0.3367, 0.581, 0.375, 0.581, 0.375, 0.6709, 0.3367, 0.6709, 0.375, 0.581, 0.625, 0.581, 0.625, 0.6709, 0.375, 0.6709, 0.375, 0.5, 0.625, 0.5, 0.625, 0.581, 0.375, 0.581, 0.3367, 0.5, 0.375, 0.5, 0.375, 0.581, 0.3367, 0.581, 0.6633, 0.5, 0.75, 0.5, 0.75, 0.581, 0.6633, 0.581, 0.625, 0.5, 0.6633, 0.5, 0.6633, 0.581, 0.625, 0.581, 0.25, 0.5, 0.3367, 0.5, 0.3367, 0.581, 0.25, 0.581, 0.625, 0.5828, 0.75, 0.5828, 0.75, 0.6656, 0.625, 0.6656, 0.25, 0.5828, 0.375, 0.5828, 0.375, 0.6656, 0.25, 0.6656, 0.5384, 0.5828, 0.625, 0.5828, 0.625, 0.6656, 0.5384, 0.6656, 0.5384, 0.5, 0.625, 0.5, 0.625, 0.5828, 0.5384, 0.5828, 0.25, 0.5, 0.375, 0.5, 0.375, 0.5828, 0.25, 0.5828, 0.625, 0.5, 0.75, 0.5, 0.75, 0.5828, 0.625, 0.5828, 0.5929, 0.75, 0.5929, 0.7208, 0.5929, 0.7208, 0.5929, 0.75, 0.625, 0.53, 0.625, 0.7208, 0.625, 0.7208, 0.625, 0.53, 0.5929, 0.53, 0.625, 0.53, 0.625, 0.7208, 0.5929, 0.7208, 0.5742, 0.0, 0.5929, 0.0, 0.5929, 0.02919, 0.5742, 0.02919, 0.5742, 0.53, 0.5929, 0.53, 0.5929, 0.7208, 0.5742, 0.7208, 0.625, 0.53, 0.875, 0.53, 0.875, 0.7208, 0.625, 0.7208, 0.125, 0.53, 0.375, 0.53, 0.375, 0.7208, 0.125, 0.7208, 0.5929, 0.0, 0.625, 0.0, 0.625, 0.02919, 0.5929, 0.02919, 0.125, 0.5, 0.375, 0.5, 0.375, 0.53, 0.125, 0.53, 0.625, 0.5, 0.875, 0.5, 0.875, 0.53, 0.625, 0.53, 0.5742, 0.5, 0.5929, 0.5, 0.5929, 0.53, 0.5742, 0.53, 0.5929, 0.5, 0.625, 0.5, 0.625, 0.53, 0.5929, 0.53, 0.625, 0.5, 0.625, 0.53, 0.625, 0.53, 0.625, 0.5, 0.5929, 0.7208, 0.5929, 0.53, 0.5929, 0.53, 0.5929, 0.7208, 0.5742, 0.02919, 0.5929, 0.02919, 0.5929, 0.22, 0.5742, 0.22, 0.5929, 0.02919, 0.625, 0.02919, 0.625, 0.22, 0.5929, 0.22, 0.375, 0.5, 0.4522, 0.5, 0.4522, 0.5828, 0.375, 0.5828, 0.375, 0.5828, 0.4522, 0.5828, 0.4522, 0.6656, 0.375, 0.6656, 0.375, 0.75, 0.4522, 0.75, 0.4522, 0.875, 0.375, 0.875, 0.375, 0.6656, 0.4522, 0.6656, 0.4522, 0.75, 0.375, 0.75, 0.375, 0.375, 0.4522, 0.375, 0.4522, 0.5, 0.375, 0.5, 0.4522, 0.5, 0.5384, 0.5, 0.5384, 0.5828, 0.4522, 0.5828, 0.4522, 0.5828, 0.5384, 0.5828, 0.5384, 0.6656, 0.4522, 0.6656, 0.4522, 0.75, 0.5384, 0.75, 0.5384, 0.875, 0.4522, 0.875, 0.4522, 0.6656, 0.5384, 0.6656, 0.5384, 0.75, 0.4522, 0.75, 0.4522, 0.375, 0.5384, 0.375, 0.5384, 0.5, 0.4522, 0.5, 0.375, 0.02919, 0.419, 0.02919, 0.419, 0.22, 0.375, 0.22, 0.375, 0.5, 0.419, 0.5, 0.419, 0.53, 0.375, 0.53, 0.375, 0.53, 0.419, 0.53, 0.419, 0.7208, 0.375, 0.7208, 0.375, 0.0, 0.419, 0.0, 0.419, 0.02919, 0.375, 0.02919, 0.375, 0.22, 0.419, 0.22, 0.419, 0.25, 0.375, 0.25, 0.375, 0.25, 0.419, 0.25, 0.419, 0.5, 0.375, 0.5, 0.375, 0.7208, 0.419, 0.7208, 0.419, 0.75, 0.375, 0.75, 0.375, 0.75, 0.419, 0.75, 0.419, 1.0, 0.375, 1.0, 0.419, 0.02919, 0.5742, 0.02919, 0.5742, 0.22, 0.419, 0.22, 0.419, 0.5, 0.5742, 0.5, 0.5742, 0.53, 0.419, 0.53, 0.419, 0.53, 0.5742, 0.53, 0.5742, 0.7208, 0.419, 0.7208, 0.419, 0.0, 0.5742, 0.0, 0.5742, 0.02919, 0.419, 0.02919, 0.419, 0.22, 0.5742, 0.22, 0.5742, 0.25, 0.419, 0.25, 0.419, 0.25, 0.5742, 0.25, 0.5742, 0.5, 0.419, 0.5, 0.419, 0.7208, 0.5742, 0.7208, 0.5742, 0.75, 0.419, 0.75, 0.419, 0.75, 0.5742, 0.75, 0.5742, 1.0, 0.419, 1.0])
me_cube.use_remesh_fix_poles = True
me_cube.use_remesh_preserve_attributes = False
me_cube.update()
me_cube_001 = bpy.data.meshes.new('Cube.001')
me_cube_001.from_pydata([(-0.18, -0.16, 0.0), (-0.18, -0.139, 0.246), (-0.18, 0.0007399, 0.2702), (0.0, -0.2241, 0.266), (0.18, -0.16, 0.0), (0.18, -0.139, 0.246), (0.18, 0.0007399, 0.2702), (-0.18, 0.115, 0.246), (-0.18, 0.14, 0.0), (-0.18, 0.179, 0.5723), (-0.09992, 0.179, 0.6484), (0.0, 0.179, 0.6664), (0.18, 0.115, 0.246), (0.18, 0.14, 0.0), (0.18, 0.179, 0.5723), (0.09992, 0.179, 0.6484)], [(0, 1), (1, 2), (3, 1), (4, 5), (5, 6), (2, 7), (7, 8), (7, 9), (9, 10), (6, 12), (10, 11), (12, 13), (12, 14), (14, 15), (3, 5), (15, 11)], [])
_uv = me_cube_001.uv_layers.new(name='UVMap')
_uv.uv.foreach_set('vector', [])
me_cube_001.use_remesh_fix_poles = True
me_cube_001.use_remesh_preserve_attributes = False
me_cube_001.update()
me_plane_002 = bpy.data.meshes.new('Plane.002')
me_plane_002.from_pydata([(-0.1752, -0.06958, 0.269), (0.1752, -0.06958, 0.269), (-0.1714, 0.1069, 0.2732), (0.1714, 0.1069, 0.2732), (-0.01159, 0.1661, 0.664), (0.01159, 0.1661, 0.664), (-0.1714, 0.1127, 0.2964), (0.1714, 0.1127, 0.2964), (-0.09493, -0.1813, 0.269), (0.09493, -0.1813, 0.269), (0.1849, -0.09951, 0.269), (0.1864, 0.1069, 0.2732), (0.1173, 0.1661, 0.6492), (0.1864, 0.1127, 0.2964), (0.1893, -0.1448, 0.269), (-0.1849, -0.09951, 0.269), (-0.1864, 0.1069, 0.2732), (-0.1173, 0.1661, 0.6492), (-0.1864, 0.1127, 0.2964), (-0.1893, -0.1448, 0.269), (0.0, -0.06958, 0.269), (0.0, 0.1069, 0.2732), (0.0, 0.1661, 0.6652), (0.0, 0.1127, 0.2964), (0.0, -0.2002, 0.269), (0.18, 0.1394, 0.5402), (-0.18, 0.1394, 0.5402)], [], [(20, 1, 3, 21), (23, 7, 5, 22), (21, 3, 7, 23), (0, 8, 24, 20), (1, 9, 14, 10), (7, 3, 11, 13), (5, 7, 13, 25, 12), (3, 1, 10, 11), (2, 16, 15, 0), (4, 17, 26, 18, 6), (6, 18, 16, 2), (0, 15, 19, 8), (21, 23, 6, 2), (23, 22, 4, 6), (20, 21, 2, 0), (1, 20, 24, 9)])
_k = {(15, 16): 0.26275, (8, 19): 0.26275, (16, 18): 0.26275, (9, 24): 0.26275, (10, 11): 0.26275, (12, 25): 0.26275, (11, 13): 0.26275, (10, 14): 0.26275, (9, 14): 0.26275, (5, 12): 0.26275, (15, 19): 0.26275, (4, 17): 0.26275, (5, 22): 0.26275, (17, 26): 0.26275, (13, 25): 0.26275, (18, 26): 0.26275, (4, 22): 0.26275, (8, 24): 0.26275}
me_plane_002.attributes.new('crease_edge', 'FLOAT', 'EDGE').data.foreach_set('value', [_k.get((min(e.vertices), max(e.vertices)), 0.0) for e in me_plane_002.edges])
_uv = me_plane_002.uv_layers.new(name='UVMap')
_uv.uv.foreach_set('vector', [0.5, 0.0, 1.0, 0.0, 1.0, 1.0, 0.5, 1.0, 0.5, 1.0, 1.0, 1.0, 1.0, 1.0, 0.9366, 1.0, 0.5, 1.0, 1.0, 1.0, 1.0, 1.0, 0.5, 1.0, 1.0, 0.0, 1.0, 0.0, 0.9588, 0.0, 0.5, 0.0, 1.0, 0.0, 1.0, 0.0, 1.0, 0.0, 1.0, 0.0, 1.0, 1.0, 1.0, 1.0, 1.0, 1.0, 1.0, 1.0, 1.0, 1.0, 1.0, 1.0, 1.0, 1.0, 1.0, 1.0, 1.0, 1.0, 1.0, 1.0, 1.0, 0.0, 1.0, 0.0, 1.0, 1.0, 1.0, 1.0, 1.0, 1.0, 1.0, 0.0, 1.0, 0.0, 1.0, 1.0, 1.0, 1.0, 1.0, 1.0, 1.0, 1.0, 1.0, 1.0, 1.0, 1.0, 1.0, 1.0, 1.0, 1.0, 1.0, 1.0, 1.0, 0.0, 1.0, 0.0, 1.0, 0.0, 1.0, 0.0, 0.5, 1.0, 0.5, 1.0, 1.0, 1.0, 1.0, 1.0, 0.5, 1.0, 0.9366, 1.0, 1.0, 1.0, 1.0, 1.0, 0.5, 0.0, 0.5, 1.0, 1.0, 1.0, 1.0, 0.0, 1.0, 0.0, 0.5, 0.0, 0.9588, 0.0, 1.0, 0.0])
me_plane_002.use_remesh_fix_poles = True
me_plane_002.use_remesh_preserve_attributes = False
me_plane_002.update()
me_cube_002 = bpy.data.meshes.new('Cube.002')
me_cube_002.from_pydata([(-0.1045, 0.09015, 0.2143), (-0.1045, 0.09015, 0.3143), (-0.1045, 0.1045, 0.2143), (-0.1045, 0.1045, 0.3143), (0.1045, 0.09015, 0.2143), (0.1045, 0.09015, 0.3143), (0.1045, 0.1045, 0.2143), (0.1045, 0.1045, 0.3143)], [], [(0, 1, 3, 2), (2, 3, 7, 6), (6, 7, 5, 4), (4, 5, 1, 0), (2, 6, 4, 0), (7, 3, 1, 5)])
_uv = me_cube_002.uv_layers.new(name='UVMap')
_uv.uv.foreach_set('vector', [0.375, 0.0, 0.625, 0.0, 0.625, 0.25, 0.375, 0.25, 0.375, 0.25, 0.625, 0.25, 0.625, 0.5, 0.375, 0.5, 0.375, 0.5, 0.625, 0.5, 0.625, 0.75, 0.375, 0.75, 0.375, 0.75, 0.625, 0.75, 0.625, 1.0, 0.375, 1.0, 0.125, 0.5, 0.375, 0.5, 0.375, 0.75, 0.125, 0.75, 0.625, 0.5, 0.875, 0.5, 0.875, 0.75, 0.625, 0.75])
me_cube_002.use_remesh_fix_poles = True
me_cube_002.use_remesh_preserve_attributes = False
me_cube_002.update()
me_cube_005 = bpy.data.meshes.new('Cube.005')
me_cube_005.from_pydata([(-0.1659, 0.02304, 0.31), (-0.1659, 0.02304, 0.2916), (-0.1659, 0.2445, 0.31), (-0.1659, 0.2445, 0.2916), (0.1659, 0.02304, 0.31), (0.1659, 0.02304, 0.2916), (0.1659, 0.2445, 0.31), (0.1659, 0.2445, 0.2916)], [], [(0, 1, 3, 2), (2, 3, 7, 6), (6, 7, 5, 4), (4, 5, 1, 0), (2, 6, 4, 0), (7, 3, 1, 5)])
_uv = me_cube_005.uv_layers.new(name='UVMap')
_uv.uv.foreach_set('vector', [0.375, 0.0, 0.625, 0.0, 0.625, 0.25, 0.375, 0.25, 0.375, 0.25, 0.625, 0.25, 0.625, 0.5, 0.375, 0.5, 0.375, 0.5, 0.625, 0.5, 0.625, 0.75, 0.375, 0.75, 0.375, 0.75, 0.625, 0.75, 0.625, 1.0, 0.375, 1.0, 0.125, 0.5, 0.375, 0.5, 0.375, 0.75, 0.125, 0.75, 0.625, 0.5, 0.875, 0.5, 0.875, 0.75, 0.625, 0.75])
me_cube_005.use_remesh_fix_poles = True
me_cube_005.use_remesh_preserve_attributes = False
me_cube_005.update()
me_cube_006 = bpy.data.meshes.new('Cube.006')
me_cube_006.from_pydata([(-0.18, -0.16, 0.0), (0.18, -0.16, 0.0), (-0.18, 0.1377, 0.0), (0.18, 0.1377, 0.0)], [], [])
_uv = me_cube_006.uv_layers.new(name='UVMap')
_uv.uv.foreach_set('vector', [])
me_cube_006.use_remesh_fix_poles = True
me_cube_006.use_remesh_preserve_attributes = False
me_cube_006.update()
me_cylinder_001 = bpy.data.meshes.new('Cylinder.001')
me_cylinder_001.from_pydata([(0.0, 0.0104, -0.01), (7.461e-11, 0.004182, 0.01), (0.001951, 0.0102, -0.01), (0.0007385, 0.004109, 0.01), (0.003827, 0.009635, -0.01), (0.001449, 0.003894, 0.01), (0.005556, 0.008711, -0.01), (0.002103, 0.003544, 0.01), (0.007071, 0.007468, -0.01), (0.002677, 0.003073, 0.01), (0.008315, 0.005952, -0.01), (0.003147, 0.0025, 0.01), (0.009239, 0.004223, -0.01), (0.003497, 0.001845, 0.01), (0.009808, 0.002347, -0.01), (0.003713, 0.001135, 0.01), (0.01, 0.0003965, -0.01), (0.003785, 0.0003965, 0.01), (0.009808, -0.001554, -0.01), (0.003713, -0.000342, 0.01), (0.009239, -0.00343, -0.01), (0.003497, -0.001052, 0.01), (0.008315, -0.005159, -0.01), (0.003147, -0.001707, 0.01), (0.007071, -0.006675, -0.01), (0.002677, -0.00228, 0.01), (0.005556, -0.007918, -0.01), (0.002103, -0.002751, 0.01), (0.003827, -0.008842, -0.01), (0.001449, -0.003101, 0.01), (0.001951, -0.009411, -0.01), (0.0007385, -0.003316, 0.01), (-8.742e-10, -0.009604, -0.01), (-2.563e-10, -0.003389, 0.01), (-0.001951, -0.009411, -0.01), (-0.0007385, -0.003316, 0.01), (-0.003827, -0.008842, -0.01), (-0.001449, -0.003101, 0.01), (-0.005556, -0.007918, -0.01), (-0.002103, -0.002751, 0.01), (-0.007071, -0.006675, -0.01), (-0.002677, -0.00228, 0.01), (-0.008315, -0.005159, -0.01), (-0.003147, -0.001707, 0.01), (-0.009239, -0.00343, -0.01), (-0.003497, -0.001052, 0.01), (-0.009808, -0.001554, -0.01), (-0.003713, -0.000342, 0.01), (-0.01, 0.0003965, -0.01), (-0.003785, 0.0003965, 0.01), (-0.009808, 0.002347, -0.01), (-0.003713, 0.001135, 0.01), (-0.009239, 0.004223, -0.01), (-0.003497, 0.001845, 0.01), (-0.008315, 0.005952, -0.01), (-0.003147, 0.0025, 0.01), (-0.007071, 0.007468, -0.01), (-0.002677, 0.003073, 0.01), (-0.005556, 0.008711, -0.01), (-0.002103, 0.003544, 0.01), (-0.003827, 0.009635, -0.01), (-0.001449, 0.003894, 0.01), (-0.001951, 0.0102, -0.01), (-0.0007385, 0.004109, 0.01)], [], [(0, 1, 3, 2), (2, 3, 5, 4), (4, 5, 7, 6), (6, 7, 9, 8), (8, 9, 11, 10), (10, 11, 13, 12), (12, 13, 15, 14), (14, 15, 17, 16), (16, 17, 19, 18), (18, 19, 21, 20), (20, 21, 23, 22), (22, 23, 25, 24), (24, 25, 27, 26), (26, 27, 29, 28), (28, 29, 31, 30), (30, 31, 33, 32), (32, 33, 35, 34), (34, 35, 37, 36), (36, 37, 39, 38), (38, 39, 41, 40), (40, 41, 43, 42), (42, 43, 45, 44), (44, 45, 47, 46), (46, 47, 49, 48), (48, 49, 51, 50), (50, 51, 53, 52), (52, 53, 55, 54), (54, 55, 57, 56), (56, 57, 59, 58), (58, 59, 61, 60), (3, 1, 63, 61, 59, 57, 55, 53, 51, 49, 47, 45, 43, 41, 39, 37, 35, 33, 31, 29, 27, 25, 23, 21, 19, 17, 15, 13, 11, 9, 7, 5), (60, 61, 63, 62), (62, 63, 1, 0), (0, 2, 4, 6, 8, 10, 12, 14, 16, 18, 20, 22, 24, 26, 28, 30, 32, 34, 36, 38, 40, 42, 44, 46, 48, 50, 52, 54, 56, 58, 60, 62)])
_uv = me_cylinder_001.uv_layers.new(name='UVMap')
_uv.uv.foreach_set('vector', [1.0, 0.5, 1.0, 1.0, 0.9688, 1.0, 0.9688, 0.5, 0.9688, 0.5, 0.9688, 1.0, 0.9375, 1.0, 0.9375, 0.5, 0.9375, 0.5, 0.9375, 1.0, 0.9062, 1.0, 0.9062, 0.5, 0.9062, 0.5, 0.9062, 1.0, 0.875, 1.0, 0.875, 0.5, 0.875, 0.5, 0.875, 1.0, 0.8438, 1.0, 0.8438, 0.5, 0.8438, 0.5, 0.8438, 1.0, 0.8125, 1.0, 0.8125, 0.5, 0.8125, 0.5, 0.8125, 1.0, 0.7812, 1.0, 0.7812, 0.5, 0.7812, 0.5, 0.7812, 1.0, 0.75, 1.0, 0.75, 0.5, 0.75, 0.5, 0.75, 1.0, 0.7188, 1.0, 0.7188, 0.5, 0.7188, 0.5, 0.7188, 1.0, 0.6875, 1.0, 0.6875, 0.5, 0.6875, 0.5, 0.6875, 1.0, 0.6562, 1.0, 0.6562, 0.5, 0.6562, 0.5, 0.6562, 1.0, 0.625, 1.0, 0.625, 0.5, 0.625, 0.5, 0.625, 1.0, 0.5938, 1.0, 0.5938, 0.5, 0.5938, 0.5, 0.5938, 1.0, 0.5625, 1.0, 0.5625, 0.5, 0.5625, 0.5, 0.5625, 1.0, 0.5312, 1.0, 0.5312, 0.5, 0.5312, 0.5, 0.5312, 1.0, 0.5, 1.0, 0.5, 0.5, 0.5, 0.5, 0.5, 1.0, 0.4688, 1.0, 0.4688, 0.5, 0.4688, 0.5, 0.4688, 1.0, 0.4375, 1.0, 0.4375, 0.5, 0.4375, 0.5, 0.4375, 1.0, 0.4062, 1.0, 0.4062, 0.5, 0.4062, 0.5, 0.4062, 1.0, 0.375, 1.0, 0.375, 0.5, 0.375, 0.5, 0.375, 1.0, 0.3438, 1.0, 0.3438, 0.5, 0.3438, 0.5, 0.3438, 1.0, 0.3125, 1.0, 0.3125, 0.5, 0.3125, 0.5, 0.3125, 1.0, 0.2812, 1.0, 0.2812, 0.5, 0.2812, 0.5, 0.2812, 1.0, 0.25, 1.0, 0.25, 0.5, 0.25, 0.5, 0.25, 1.0, 0.2188, 1.0, 0.2188, 0.5, 0.2188, 0.5, 0.2188, 1.0, 0.1875, 1.0, 0.1875, 0.5, 0.1875, 0.5, 0.1875, 1.0, 0.1562, 1.0, 0.1562, 0.5, 0.1562, 0.5, 0.1562, 1.0, 0.125, 1.0, 0.125, 0.5, 0.125, 0.5, 0.125, 1.0, 0.09375, 1.0, 0.09375, 0.5, 0.09375, 0.5, 0.09375, 1.0, 0.0625, 1.0, 0.0625, 0.5, 0.2968, 0.4854, 0.25, 0.49, 0.2032, 0.4854, 0.1582, 0.4717, 0.1167, 0.4496, 0.08029, 0.4197, 0.05045, 0.3833, 0.02827, 0.3418, 0.01461, 0.2968, 0.01, 0.25, 0.01461, 0.2032, 0.02827, 0.1582, 0.05045, 0.1167, 0.08029, 0.08029, 0.1167, 0.05045, 0.1582, 0.02827, 0.2032, 0.01461, 0.25, 0.01, 0.2968, 0.01461, 0.3418, 0.02827, 0.3833, 0.05045, 0.4197, 0.08029, 0.4496, 0.1167, 0.4717, 0.1582, 0.4854, 0.2032, 0.49, 0.25, 0.4854, 0.2968, 0.4717, 0.3418, 0.4496, 0.3833, 0.4197, 0.4197, 0.3833, 0.4496, 0.3418, 0.4717, 0.0625, 0.5, 0.0625, 1.0, 0.03125, 1.0, 0.03125, 0.5, 0.03125, 0.5, 0.03125, 1.0, 0.0, 1.0, 0.0, 0.5, 0.75, 0.49, 0.7968, 0.4854, 0.8418, 0.4717, 0.8833, 0.4496, 0.9197, 0.4197, 0.9496, 0.3833, 0.9717, 0.3418, 0.9854, 0.2968, 0.99, 0.25, 0.9854, 0.2032, 0.9717, 0.1582, 0.9496, 0.1167, 0.9197, 0.08029, 0.8833, 0.05045, 0.8418, 0.02827, 0.7968, 0.01461, 0.75, 0.01, 0.7032, 0.01461, 0.6582, 0.02827, 0.6167, 0.05045, 0.5803, 0.08029, 0.5504, 0.1167, 0.5283, 0.1582, 0.5146, 0.2032, 0.51, 0.25, 0.5146, 0.2968, 0.5283, 0.3418, 0.5504, 0.3833, 0.5803, 0.4197, 0.6167, 0.4496, 0.6582, 0.4717, 0.7032, 0.4854])
me_cylinder_001.use_remesh_fix_poles = True
me_cylinder_001.use_remesh_preserve_attributes = False
me_cylinder_001.update()
me_plane_003 = bpy.data.meshes.new('Plane.003')
me_plane_003.from_pydata([(0.0, -0.3, 0.0), (0.3, -0.3, 0.0), (0.0, 0.3, 0.0), (0.3, 0.3, 0.0), (0.0, -0.3, 0.2813), (0.3023, -0.3, 0.2823), (0.0, 0.1443, 0.2813), (0.2966, 0.1772, 0.3781), (0.0, 0.2548, 0.8263), (0.4114, 0.2375, 0.8356), (0.4199, -0.3, 0.4943), (0.4199, 0.1443, 0.4943), (0.3523, -0.3, 0.3725), (0.3523, 0.1443, 0.3725), (0.3148, 0.2316, 0.6434), (0.0, 0.2236, 0.6722), (0.3, -0.3, 0.1144), (0.0, -0.3, 0.1144), (0.2634, 0.1805, 0.4431), (0.0, 0.1839, 0.4767), (0.2904, 0.1771, 0.3871), (0.0, 0.151, 0.3143), (0.3031, 0.1129, 0.3149), (0.0, 0.08669, 0.2813), (0.4199, 0.08669, 0.4943), (0.3523, 0.08669, 0.3725)], [], [(0, 1, 3, 2), (16, 17, 4, 5), (22, 23, 6, 7), (14, 15, 8, 9), (25, 13, 11, 24), (22, 7, 13, 25), (18, 19, 15, 14), (1, 0, 17, 16), (20, 21, 19, 18), (7, 6, 21, 20), (5, 22, 25, 12), (12, 25, 24, 10), (5, 4, 23, 22)])
_k = {(0, 1): 0.32941, (1, 3): 0.30196, (2, 3): 0.30196, (1, 16): 0.24706, (8, 9): 0.13725, (7, 20): 0.17647, (10, 24): 0.25882, (5, 12): 0.19216, (11, 13): 0.26275, (10, 12): 0.26275, (7, 13): 0.19216, (9, 14): 0.13725, (5, 16): 0.24706, (14, 18): 0.13725, (18, 20): 0.13725, (11, 24): 0.25882}
me_plane_003.attributes.new('crease_edge', 'FLOAT', 'EDGE').data.foreach_set('value', [_k.get((min(e.vertices), max(e.vertices)), 0.0) for e in me_plane_003.edges])
_uv = me_plane_003.uv_layers.new(name='UVMap')
_uv.uv.foreach_set('vector', [0.0, 0.0, 1.0, 0.0, 1.0, 1.0, 0.0, 1.0, 1.0, 0.0, 0.0, 0.0, 0.0, 0.0, 1.0, 0.0, 1.0, 0.0, 0.0, 0.0, 0.0, 0.0, 1.0, 0.0, 1.0, 0.0, 0.0, 0.0, 0.0, 0.0, 1.0, 0.0, 1.0, 0.0, 1.0, 0.0, 1.0, 0.0, 1.0, 0.0, 1.0, 0.0, 1.0, 0.0, 1.0, 0.0, 1.0, 0.0, 1.0, 0.0, 0.0, 0.0, 0.0, 0.0, 1.0, 0.0, 1.0, 0.0, 0.0, 0.0, 0.0, 0.0, 1.0, 0.0, 1.0, 0.0, 0.0, 0.0, 0.0, 0.0, 1.0, 0.0, 1.0, 0.0, 0.0, 0.0, 0.0, 0.0, 1.0, 0.0, 1.0, 0.0, 1.0, 0.0, 1.0, 0.0, 1.0, 0.0, 1.0, 0.0, 1.0, 0.0, 1.0, 0.0, 1.0, 0.0, 1.0, 0.0, 0.0, 0.0, 0.0, 0.0, 1.0, 0.0])
me_plane_003.use_remesh_fix_poles = True
me_plane_003.use_remesh_preserve_attributes = False
me_plane_003.update()
me_plane_005 = bpy.data.meshes.new('Plane.005')
me_plane_005.from_pydata([(-0.5, -0.5, 0.0), (0.5, -0.5, 0.0), (-0.5, 0.5, 0.0), (0.5, 0.5, 0.0)], [], [(0, 1, 3, 2)])
me_plane_005.polygons.foreach_set('use_smooth', [True] * 1)
_uv = me_plane_005.uv_layers.new(name='UVMap')
_uv.uv.foreach_set('vector', [0.0, 0.0, 1.0, 0.0, 1.0, 1.0, 0.0, 1.0])
me_plane_005.use_remesh_fix_poles = True
me_plane_005.use_remesh_preserve_attributes = False
me_plane_005.update()
me_cube_003 = bpy.data.meshes.new('Cube.003')
me_cube_003.from_pydata([(-0.5, -0.5, -0.5), (-0.5, -0.5, 0.5), (-0.5, 0.5, -0.5), (-0.5, 0.5, 0.5), (0.5, -0.5, -0.5), (0.5, -0.5, 0.5), (0.5, 0.5, -0.5), (0.5, 0.5, 0.5)], [], [(0, 1, 3, 2), (2, 3, 7, 6), (6, 7, 5, 4), (4, 5, 1, 0), (2, 6, 4, 0), (7, 3, 1, 5)])
_uv = me_cube_003.uv_layers.new(name='UVMap')
_uv.uv.foreach_set('vector', [0.375, 0.0, 0.625, 0.0, 0.625, 0.25, 0.375, 0.25, 0.375, 0.25, 0.625, 0.25, 0.625, 0.5, 0.375, 0.5, 0.375, 0.5, 0.625, 0.5, 0.625, 0.75, 0.375, 0.75, 0.375, 0.75, 0.625, 0.75, 0.625, 1.0, 0.375, 1.0, 0.125, 0.5, 0.375, 0.5, 0.375, 0.75, 0.125, 0.75, 0.625, 0.5, 0.875, 0.5, 0.875, 0.75, 0.625, 0.75])
me_cube_003.use_remesh_fix_poles = True
me_cube_003.use_remesh_preserve_attributes = False
me_cube_003.update()

# ---- curves / text
cu_beziercurve_003 = bpy.data.curves.new('BezierCurve.003', 'CURVE')
cu_beziercurve_003.dimensions = '3D'
_sp = cu_beziercurve_003.splines.new('BEZIER'); _sp.bezier_points.add(3)
_sp.bezier_points.foreach_set('co', [0.0001141, 0.2248, 0.338, 0.1063, 0.2051, 0.3308, 0.1594, -0.01277, 0.3261, 0.2197, -0.2005, 0.02544])
_sp.bezier_points.foreach_set('handle_left', [-0.1129, 0.08372, 0.2508, 0.08373, 0.2142, 0.3366, 0.1345, 0.07128, 0.322, 0.2293, -0.2034, 0.3306])
_sp.bezier_points.foreach_set('handle_right', [0.07491, 0.2253, 0.3346, 0.1894, 0.1699, 0.325, 0.1603, -0.09511, 0.3175, 0.1576, -0.409, -0.239])
_sp.order_u = 0
_sp.order_v = 0
cu_beziercurve_003.use_path = True
cu_beziercurve_003.extrude = 0.01
cu_beziercurve_003.fill_mode = 'FULL'
cu_beziercurve_002 = bpy.data.curves.new('BezierCurve.002', 'CURVE')
cu_beziercurve_002.dimensions = '3D'
_sp = cu_beziercurve_002.splines.new('BEZIER'); _sp.bezier_points.add(3)
_sp.bezier_points.foreach_set('co', [0.0007382, 0.2237, 0.6964, 0.1711, 0.1793, 0.6523, 0.1594, -0.01277, 0.3261, 0.2197, -0.2005, 0.0282])
_sp.bezier_points.foreach_set('handle_left', [-0.1123, 0.08266, 0.6092, 0.1509, 0.1893, 0.6594, 0.1345, 0.07128, 0.322, 0.2293, -0.1941, 0.363])
_sp.bezier_points.foreach_set('handle_right', [0.08697, 0.2195, 0.7015, 0.2366, 0.1218, 0.6081, 0.1603, -0.09511, 0.3175, 0.1576, -0.409, -0.2362])
_sp.order_u = 0
_sp.order_v = 0
cu_beziercurve_002.use_path = True
cu_beziercurve_002.extrude = 0.01
cu_beziercurve_002.fill_mode = 'FULL'
cu_beziercurve_004 = bpy.data.curves.new('BezierCurve.004', 'CURVE')
cu_beziercurve_004.dimensions = '3D'
_sp = cu_beziercurve_004.splines.new('BEZIER'); _sp.bezier_points.add(5)
_sp.bezier_points.foreach_set('co', [-0.000457, -0.203, 0.3556, -0.0002579, -0.1545, 0.3464, -0.0001786, 0.028, 0.353, -0.0001786, 0.1463, 0.6379, -0.0001786, 0.1808, 0.6784, -0.0001786, 0.2043, 0.7055])
_sp.bezier_points.foreach_set('handle_left', [-0.000452, -0.2075, 0.3571, -0.0003574, -0.1906, 0.3536, -7.899e-05, -0.01916, 0.3466, -0.001244, 0.09127, 0.5349, -0.0001786, 0.1624, 0.6597, -0.0001786, 0.1898, 0.6935])
_sp.bezier_points.foreach_set('handle_right', [-0.0004595, -0.2008, 0.3549, -0.0001585, -0.1153, 0.3423, -0.0001786, 0.04336, 0.4512, -0.0001786, 0.1664, 0.6629, -0.0001786, 0.1886, 0.6874, -0.0001786, 0.2121, 0.7145])
for _p, _l, _r in zip(_sp.bezier_points, ['ALIGNED', 'FREE', 'FREE', 'FREE', 'FREE', 'FREE'], ['ALIGNED', 'FREE', 'FREE', 'FREE', 'VECTOR', 'VECTOR']): _p.handle_left_type = _l; _p.handle_right_type = _r
_sp.bezier_points.foreach_set('radius', [1.0, 2.057, 2.113, 2.704, 1.76, 0.3426])
_sp.order_u = 0
_sp.order_v = 0
cu_beziercurve_004.use_path = True
cu_beziercurve_004.fill_mode = 'FULL'
cu_beziercurve = bpy.data.curves.new('BezierCurve', 'CURVE')
cu_beziercurve.dimensions = '3D'
_sp = cu_beziercurve.splines.new('BEZIER'); _sp.bezier_points.add(5)
_sp.bezier_points.foreach_set('co', [-0.4768, -0.02703, 0.03123, -0.475, -0.08292, 0.07504, -0.4531, -0.1161, 0.1027, -0.04071, -0.1464, 0.1297, -0.01044, -0.1781, 0.1662, -0.006883, -0.2203, 0.2208])
_sp.bezier_points.foreach_set('handle_left', [-0.4761, -0.01812, 0.03073, -0.4766, -0.07152, 0.06526, -0.4628, -0.1039, 0.09698, -0.09246, -0.1382, 0.1238, -0.0126, -0.1706, 0.1582, -0.008424, -0.211, 0.2104])
_sp.bezier_points.foreach_set('handle_right', [-0.4775, -0.03626, 0.04044, -0.4726, -0.09485, 0.08389, -0.4381, -0.1344, 0.1157, -0.02784, -0.1488, 0.1318, -0.008718, -0.1888, 0.1793, -0.003103, -0.2404, 0.229])
_sp.order_u = 0
_sp.order_v = 0
cu_beziercurve.use_path = True
cu_beziercurve.bevel_depth = 0.005
cu_beziercurve.fill_mode = 'FULL'
cu_beziercircle_001 = bpy.data.curves.new('BezierCircle.001', 'CURVE')
cu_beziercircle_001.dimensions = '3D'
_sp = cu_beziercircle_001.splines.new('BEZIER'); _sp.bezier_points.add(3)
_sp.bezier_points.foreach_set('co', [-0.25, 0.0, 0.0, 0.0, 0.25, 0.0, 0.25, 0.0, 0.0, 0.0, -0.25, 0.0])
_sp.bezier_points.foreach_set('handle_left', [-0.25, -0.138, 0.0, -0.138, 0.25, 0.0, 0.25, 0.138, 0.0, 0.138, -0.25, 0.0])
_sp.bezier_points.foreach_set('handle_right', [-0.25, 0.138, 0.0, 0.138, 0.25, 0.0, 0.25, -0.138, 0.0, -0.138, -0.25, 0.0])
for _p, _l, _r in zip(_sp.bezier_points, ['AUTO', 'AUTO', 'AUTO', 'AUTO'], ['AUTO', 'AUTO', 'AUTO', 'AUTO']): _p.handle_left_type = _l; _p.handle_right_type = _r
_sp.order_u = 0
_sp.order_v = 0
_sp.use_cyclic_u = True
cu_beziercircle_001.use_path = True
cu_beziercircle_001.bevel_depth = 0.005
cu_beziercircle_001.fill_mode = 'FULL'
cu_beziercurve_001 = bpy.data.curves.new('BezierCurve.001', 'CURVE')
cu_beziercurve_001.dimensions = '3D'
_sp = cu_beziercurve_001.splines.new('BEZIER'); _sp.bezier_points.add(3)
_sp.bezier_points.foreach_set('co', [-0.1153, 0.1627, 0.025, -0.00316, 0.1612, 0.025, 0.0161, 0.1447, 0.025, 0.02317, 0.07037, 0.025])
_sp.bezier_points.foreach_set('handle_left', [-0.1527, 0.1632, 0.025, -0.04056, 0.1617, 0.025, 0.01096, 0.1533, 0.025, 0.02417, 0.09673, 0.025])
_sp.bezier_points.foreach_set('handle_right', [-0.07795, 0.1622, 0.025, 0.006712, 0.1618, 0.025, 0.02043, 0.1335, 0.025, 0.03105, 0.04578, 0.025])
for _p, _l, _r in zip(_sp.bezier_points, ['VECTOR', 'VECTOR', 'FREE', 'FREE'], ['VECTOR', 'FREE', 'FREE', 'FREE']): _p.handle_left_type = _l; _p.handle_right_type = _r
_sp.order_u = 0
_sp.order_v = 0
cu_beziercurve_001.use_path = True
cu_beziercurve_001.bevel_depth = 0.005
cu_beziercurve_001.fill_mode = 'FULL'
cu_beziercurve_005 = bpy.data.curves.new('BezierCurve.005', 'CURVE')
cu_beziercurve_005.dimensions = '3D'
_sp = cu_beziercurve_005.splines.new('BEZIER'); _sp.bezier_points.add(5)
_sp.bezier_points.foreach_set('co', [0.001865, 0.2253, 0.2155, -0.3327, 0.2063, 0.2155, -0.3504, 0.1819, 0.2155, -0.362, -0.1098, 0.2155, -0.3396, -0.1654, 0.2155, 0.003629, -0.2253, 0.2155])
_sp.bezier_points.foreach_set('handle_left', [0.1134, 0.2316, 0.2155, -0.2967, 0.215, 0.2155, -0.3481, 0.1935, 0.2155, -0.3616, -0.07262, 0.2155, -0.3683, -0.1459, 0.2155, -0.02184, -0.2219, 0.2155])
_sp.bezier_points.foreach_set('handle_right', [-0.02798, 0.2237, 0.2155, -0.3423, 0.2029, 0.2155, -0.352, 0.1524, 0.2155, -0.3595, -0.1306, 0.2155, -0.2835, -0.1989, 0.2155, 0.118, -0.2453, 0.2155])
for _p, _l, _r in zip(_sp.bezier_points, ['VECTOR', 'FREE', 'FREE', 'FREE', 'FREE', 'FREE'], ['FREE', 'FREE', 'FREE', 'FREE', 'FREE', 'VECTOR']): _p.handle_left_type = _l; _p.handle_right_type = _r
_sp.order_u = 0
_sp.order_v = 0
cu_beziercurve_005.use_path = True
cu_beziercurve_005.bevel_mode = 'OBJECT'
cu_beziercurve_005.fill_mode = 'FULL'
cu_beziercircle = bpy.data.curves.new('BezierCircle', 'CURVE')
cu_beziercircle.dimensions = '3D'
_sp = cu_beziercircle.splines.new('BEZIER'); _sp.bezier_points.add(3)
_sp.bezier_points.foreach_set('co', [-0.7071, -0.7071, 0.0, -0.7071, 0.7071, 0.0, 0.7071, 0.7071, 0.0, 0.7071, -0.7071, 0.0])
_sp.bezier_points.foreach_set('handle_left', [-0.3167, -1.098, 0.0, -1.098, 0.3167, 0.0, 0.3167, 1.098, 0.0, 1.098, -0.3167, 0.0])
_sp.bezier_points.foreach_set('handle_right', [-1.098, -0.3167, 0.0, -0.3167, 1.098, 0.0, 1.098, 0.3167, 0.0, 0.3167, -1.098, 0.0])
for _p, _l, _r in zip(_sp.bezier_points, ['AUTO', 'AUTO', 'AUTO', 'AUTO'], ['AUTO', 'AUTO', 'AUTO', 'AUTO']): _p.handle_left_type = _l; _p.handle_right_type = _r
_sp.order_u = 0
_sp.order_v = 0
_sp.resolution_u = 1
_sp.use_cyclic_u = True
cu_beziercircle.use_path = True
cu_beziercircle.resolution_u = 1
cu_beziercircle.render_resolution_u = 1
cu_beziercircle.fill_mode = 'FULL'

# ---- objects
ob_chair_p = bpy.data.objects.new('Chair_p', me_cube_023)
ob_backlegs = bpy.data.objects.new('BackLegs', cu_beziercurve_003)
ob_frontlegs = bpy.data.objects.new('FrontLegs', cu_beziercurve_002)
ob_rubberendcap = bpy.data.objects.new('RubberEndCap', me_cylinder_005)
ob_slats = bpy.data.objects.new('Slats', cu_beziercurve_004)
ob_cylinder = bpy.data.objects.new('Cylinder', me_cylinder_002)
ob_cylinder_001 = bpy.data.objects.new('Cylinder.001', me_cylinder_004)
ob_plane = bpy.data.objects.new('Plane', me_plane)
ob_legs_001 = bpy.data.objects.new('Legs.001', cu_beziercurve)
ob_supportcircle = bpy.data.objects.new('SupportCircle', cu_beziercircle_001)
ob_seat = bpy.data.objects.new('Seat', me_plane_001)
ob_backholder = bpy.data.objects.new('BackHolder', cu_beziercurve_001)
ob_legcaps = bpy.data.objects.new('LegCaps', me_beziercurve_001)
ob_cylinder_002 = bpy.data.objects.new('Cylinder.002', me_cylinder)
ob_legs = bpy.data.objects.new('Legs', cu_beziercurve_005)
ob_legs_scaler = bpy.data.objects.new('Legs_Scaler', cu_beziercircle)
ob_cube = bpy.data.objects.new('Cube', me_cube)
ob_frame = bpy.data.objects.new('Frame', me_cube_001)
ob_seat_001 = bpy.data.objects.new('Seat.001', me_plane_002)
ob_holes = bpy.data.objects.new('Holes', me_cube_002)
ob_holes_deformaxis = bpy.data.objects.new('Holes_DeformAxis', None)
ob_holesback_deformaxis = bpy.data.objects.new('HolesBack_DeformAxis', None)
ob_holesback = bpy.data.objects.new('HolesBack', me_cube_005)
ob_feet = bpy.data.objects.new('Feet', me_cube_006)
ob_cylinder_003 = bpy.data.objects.new('Cylinder.003', me_cylinder_001)
ob_cage = bpy.data.objects.new('Cage', me_plane_003)
ob_chair = bpy.data.objects.new('Chair', me_plane_005)
ob_chair_bottomflattener = bpy.data.objects.new('Chair_BottomFlattener', me_cube_003)

# ---- transforms, parenting, visibility, modifiers, constraints
ob_chair_p.location = (0.0, 0.0, 0.0)
ob_chair_p.display_type = 'WIRE'
ob_chair_p.show_name = True
ob_backlegs.location = (0.0, 0.0, 0.0)
ob_backlegs.rotation_euler = (0.0, -0.0, 3.142)
ob_frontlegs.location = (0.0, 0.0, 0.0)
ob_rubberendcap.location = (0.0, 0.0, 0.0)
ob_slats.location = (0.0, 0.0, 0.0)
ob_cylinder.parent = ob_frontlegs
ob_cylinder.matrix_parent_inverse = Matrix(((1.0, -0.0, 0.0, -0.0007382), (-0.0, 1.0, -0.0, -0.2237), (0.0, -0.0, 1.0, -0.6964), (-0.0, 0.0, -0.0, 1.0)))
ob_cylinder.location = (0.0, 0.0, 0.0)
_m = ob_cylinder.modifiers.new('Array', 'ARRAY')
_m.fit_type = 'FIT_CURVE'
_m.curve = ob_frontlegs
_m.use_merge_vertices = True
_m.end_cap = ob_rubberendcap
_m = ob_cylinder.modifiers.new('Curve', 'CURVE')
_m.object = ob_frontlegs
_m = ob_cylinder.modifiers.new('Mirror', 'MIRROR')
ob_cylinder_001.parent = ob_backlegs
ob_cylinder_001.matrix_parent_inverse = Matrix(((-1.0, -3.258e-07, 0.0, -0.0001141), (3.258e-07, -1.0, -0.0, -0.2248), (-0.0, 0.0, 1.0, -0.3308), (-0.0, 0.0, -0.0, 1.0)))
ob_cylinder_001.location = (0.0, 0.0, 0.0)
_m = ob_cylinder_001.modifiers.new('Array', 'ARRAY')
_m.fit_type = 'FIT_CURVE'
_m.curve = ob_backlegs
_m.end_cap = ob_rubberendcap
_m = ob_cylinder_001.modifiers.new('Curve', 'CURVE')
_m.object = ob_backlegs
_m.deform_axis = 'NEG_X'
_m = ob_cylinder_001.modifiers.new('Mirror', 'MIRROR')
ob_plane.parent = ob_slats
ob_plane.matrix_parent_inverse = Matrix(((1.0, -0.0, 0.0, 0.000457), (-0.0, 1.0, -0.0, 0.203), (-0.0, 0.0, 1.0, -0.3556), (-0.0, 0.0, -0.0, 1.0)))
ob_plane.location = (0.0, 0.0, 0.0)
_m = ob_plane.modifiers.new('Mirror', 'MIRROR')
_m.use_axis = (False, False, True)
_m = ob_plane.modifiers.new('Array', 'ARRAY')
_m.fit_type = 'FIT_CURVE'
_m.curve = ob_slats
_m.relative_offset_displace = (0.0, 1.4, 0.0)
_m = ob_plane.modifiers.new('Curve', 'CURVE')
_m.object = ob_slats
_m.deform_axis = 'POS_Y'
_m = ob_plane.modifiers.new('Solidify', 'SOLIDIFY')
_m = ob_plane.modifiers.new('Auto Smooth', 'NODES')
_m.node_group = ng_auto_smooth
_gi = [s.identifier for s in ng_auto_smooth.interface.items_tree if s.item_type == 'SOCKET' and s.in_out == 'INPUT']
_m[_gi[1]] = 0.5236  # Angle
ob_legs_001.location = (0.0, 0.0, 0.0)
ob_legs_001.rotation_euler = (0.0, 1.571, 0.0)
_m = ob_legs_001.modifiers.new('Mirror', 'MIRROR')
_m.use_axis = (False, True, True)
ob_supportcircle.location = (0.0, 0.0, 0.14)
ob_supportcircle.scale = (0.7496, 0.7496, 0.7496)
ob_seat.location = (0.0, 0.0, 0.485)
_m = ob_seat.modifiers.new('Mirror', 'MIRROR')
_m = ob_seat.modifiers.new('Subdivision', 'SUBSURF')
_m.levels = 2
_m.render_levels = 1
_m = ob_seat.modifiers.new('Wireframe', 'WIREFRAME')
_m.thickness = 0.015
_m = ob_seat.modifiers.new('Subdivision.001', 'SUBSURF')
_m.levels = 2
_m.render_levels = 1
_m = ob_seat.modifiers.new('Smooth', 'SMOOTH')
_m.factor = 0.3
_m.iterations = 20
_m = ob_seat.modifiers.new('Displace', 'DISPLACE')
_m.strength = 0.005
_m = ob_seat.modifiers.new('Subdivision.002', 'SUBSURF')
_m.render_levels = 1
ob_backholder.location = (0.0, 0.0, 0.5)
ob_backholder.rotation_euler = (0.0, 1.571, 0.0)
_m = ob_backholder.modifiers.new('Mirror', 'MIRROR')
_m.use_axis = (False, False, True)
ob_legcaps.location = (0.0, 0.0, 0.0)
ob_legcaps.instance_type = 'FACES'
ob_cylinder_002.parent = ob_legcaps
ob_cylinder_002.location = (0.0, 0.0, 0.0)
ob_cylinder_002.hide_render = True
ob_legs.location = (0.0, 0.0, 0.0)
ob_legs.rotation_euler = (0.0, 1.571, 0.0)
_m = ob_legs.modifiers.new('Mirror', 'MIRROR')
_m.use_axis = (False, False, True)
ob_legs_scaler.location = (0.0, 0.0, 0.0)
ob_legs_scaler.scale = (0.01155, 0.01155, 0.01155)
ob_cube.location = (0.0, 0.0, 0.0)
_m = ob_cube.modifiers.new('Mirror', 'MIRROR')
_m = ob_cube.modifiers.new('Subdivision', 'SUBSURF')
_m.levels = 2
ob_frame.location = (0.0, 0.0, 0.0)
ob_frame.hide_render = True
_m = ob_frame.modifiers.new('Subdivision', 'SUBSURF')
_m = ob_frame.modifiers.new('Skin', 'SKIN')
_m.use_smooth_shade = True
_m = ob_frame.modifiers.new('Subdivision.001', 'SUBSURF')
ob_seat_001.location = (0.0, 0.0, 0.0)
_m = ob_seat_001.modifiers.new('Subdivision', 'SUBSURF')
_m = ob_seat_001.modifiers.new('Solidify', 'SOLIDIFY')
_m = ob_seat_001.modifiers.new('Boolean', 'BOOLEAN')
_m.object = ob_holes
_m = ob_seat_001.modifiers.new('Boolean.001', 'BOOLEAN')
_m.object = ob_holesback
_m.solver = 'FAST'
ob_holes.location = (0.0, 0.0, 0.0)
ob_holes.hide_render = True
ob_holes.display_type = 'WIRE'
_m = ob_holes.modifiers.new('Array', 'ARRAY')
_m.count = 10
_m.relative_offset_displace = (0.0, -1.9, 0.0)
_m = ob_holes.modifiers.new('SimpleDeform', 'SIMPLE_DEFORM')
_m.deform_method = 'BEND'
_m.deform_axis = 'Z'
_m.origin = ob_holes_deformaxis
ob_holes_deformaxis.location = (0.0, 0.0, 0.0)
ob_holes_deformaxis.rotation_euler = (0.0, -0.0, 3.142)
ob_holes_deformaxis.hide_render = True
ob_holesback_deformaxis.location = (0.0, 0.0, 0.25)
ob_holesback_deformaxis.rotation_euler = (1.571, -6.517e-07, 6.283)
ob_holesback_deformaxis.hide_render = True
ob_holesback.location = (0.0, 0.0, 0.0)
ob_holesback.hide_render = True
ob_holesback.display_type = 'WIRE'
_m = ob_holesback.modifiers.new('Array', 'ARRAY')
_m.count = 10
_m.relative_offset_displace = (0.0, 0.0, 2.0)
_m = ob_holesback.modifiers.new('SimpleDeform', 'SIMPLE_DEFORM')
_m.deform_method = 'BEND'
_m.deform_axis = 'Z'
_m.origin = ob_holesback_deformaxis
ob_feet.location = (0.0, 0.0, 0.01)
ob_feet.scale = (0.9949, 0.9949, 0.9949)
ob_feet.hide_render = True
ob_feet.instance_type = 'VERTS'
ob_feet.use_instance_vertices_rotation = True
ob_cylinder_003.parent = ob_feet
ob_cylinder_003.location = (0.0, 0.0, 0.0)
ob_cylinder_003.hide_render = True
ob_cage.location = (0.0, 0.0, 0.0)
ob_cage.display_type = 'WIRE'
_m = ob_cage.modifiers.new('Mirror', 'MIRROR')
_m = ob_cage.modifiers.new('Solidify', 'SOLIDIFY')
_m.thickness = -0.1
_m = ob_cage.modifiers.new('Subdivision', 'SUBSURF')
_m.levels = 3
_m = ob_cage.modifiers.new('Smooth', 'SMOOTH')
_m.factor = 1.0
_m.iterations = 5
ob_chair.location = (-0.5, 0.0, 0.5)
ob_chair.rotation_euler = (-0.0, 1.571, 0.0)
_m = ob_chair.modifiers.new('Array', 'ARRAY')
_m.count = 50
_m.use_constant_offset = True
_m.constant_offset_displace = (0.0, 0.0, 0.02)
_m.use_relative_offset = False
_m = ob_chair.modifiers.new('Boolean', 'BOOLEAN')
_m.object = ob_cage
_m.operation = 'INTERSECT'
_m.solver = 'FAST'
_m = ob_chair.modifiers.new('Solidify', 'SOLIDIFY')
_m.thickness = 0.019
_m = ob_chair.modifiers.new('Boolean.001', 'BOOLEAN')
_m.object = ob_chair_bottomflattener
_m = ob_chair.modifiers.new('Auto Smooth', 'NODES')
_m.node_group = ng_auto_smooth
ob_chair_bottomflattener.location = (0.0, 0.0, -0.5)
ob_chair_bottomflattener.hide_render = True
cu_beziercurve_005.bevel_object = ob_legs_scaler

# ---- collection membership
col_guides.objects.link(ob_chair_p)
col_deck_chair.objects.link(ob_backlegs)
col_deck_chair.objects.link(ob_frontlegs)
col_deck_chair.objects.link(ob_rubberendcap)
col_deck_chair.objects.link(ob_slats)
col_deck_chair.objects.link(ob_cylinder)
col_deck_chair.objects.link(ob_cylinder_001)
col_deck_chair.objects.link(ob_plane)
col_bar_stool.objects.link(ob_legs_001)
col_bar_stool.objects.link(ob_supportcircle)
col_bar_stool.objects.link(ob_seat)
col_bar_stool.objects.link(ob_backholder)
col_bar_stool.objects.link(ob_legcaps)
col_bar_stool.objects.link(ob_cylinder_002)
col_coffee_chair.objects.link(ob_legs)
col_coffee_chair.objects.link(ob_legs_scaler)
col_coffee_chair.objects.link(ob_cube)
col_ventilated_chair.objects.link(ob_frame)
col_ventilated_chair.objects.link(ob_seat_001)
col_ventilated_chair.objects.link(ob_holes)
col_ventilated_chair.objects.link(ob_holes_deformaxis)
col_ventilated_chair.objects.link(ob_holesback_deformaxis)
col_ventilated_chair.objects.link(ob_holesback)
col_ventilated_chair.objects.link(ob_feet)
col_ventilated_chair.objects.link(ob_cylinder_003)
col_lounge_chair.objects.link(ob_cage)
col_lounge_chair.objects.link(ob_chair)
col_lounge_chair.objects.link(ob_chair_bottomflattener)

# ---- scene / render settings (as saved in the file)
scene.frame_start = 1; scene.frame_end = 250; scene.frame_set(1)
scene.render.engine = 'BLENDER_EEVEE_NEXT'
scene.cycles.sampling_pattern = 'TABULATED_SOBOL'
scene.cycles.use_light_tree = False
scene.view_settings.view_transform = 'Filmic'
bpy.context.view_layer.update()

# ---- added for rendering (the .blend has no active camera and no usable light): camera, sun
cam_auto = bpy.data.cameras.new('AutoCamera')
cam_auto.lens = 50.0
cam_auto.sensor_width = 36.0
cam_auto.clip_end = 1000.0
ob_auto_camera = bpy.data.objects.new('AutoCamera', cam_auto)
scene.collection.objects.link(ob_auto_camera)
ob_auto_camera.location = (8.66769, -10.2552, 7.57217)
ob_auto_camera.rotation_euler = (1.09748, -7.21219e-08, 0.694738)
scene.camera = ob_auto_camera
light_auto_sun = bpy.data.lights.new('AutoSun', 'SUN')
light_auto_sun.energy = 3.0
light_auto_sun.angle = 0.0523599
ob_auto_sun = bpy.data.objects.new('AutoSun', light_auto_sun)
scene.collection.objects.link(ob_auto_sun)
ob_auto_sun.rotation_euler = (0.872665, 0.174533, 0.523599)
bpy.context.view_layer.update()

